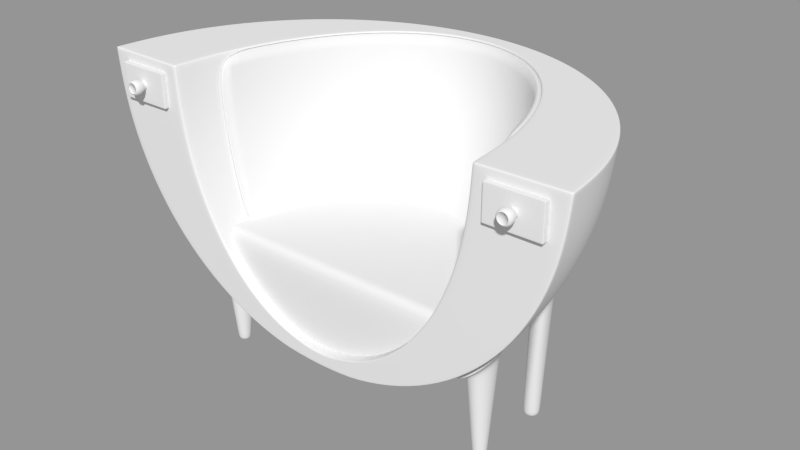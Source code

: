 # Source: quart.blend  (saved by Blender 2.79.0; exported with 4.5.12 LTS)
import bpy
from mathutils import Matrix  # noqa: F401  (used for matrix-valued properties, if any)

bpy.ops.wm.read_factory_settings(use_empty=True)
scene = bpy.context.scene
scene.name = 'Scene'

# ---- collections
col_collection_1 = bpy.data.collections.new('Collection 1'); scene.collection.children.link(col_collection_1)

# ---- meshes
me_cylinder = bpy.data.meshes.new('Cylinder')
me_cylinder.from_pydata([(2.515, 0.6529, -5.081), (2.495, 0.6548, -5.081), (2.476, 0.6606, -5.081), (2.458, 0.6699, -5.081), (2.443, 0.6825, -5.081), (2.43, 0.6979, -5.081), (2.421, 0.7154, -5.081), (2.415, 0.7343, -5.081), (2.413, 0.7541, -5.081), (2.415, 0.7738, -5.081), (2.421, 0.7928, -5.081), (2.43, 0.8103, -5.081), (2.443, 0.8257, -5.081), (2.458, 0.8382, -5.081), (2.476, 0.8476, -5.081), (2.495, 0.8534, -5.081), (2.515, 0.8553, -5.081), (2.534, 0.8534, -5.081), (2.553, 0.8476, -5.081), (2.571, 0.8382, -5.081), (2.586, 0.8257, -5.081), (2.599, 0.8103, -5.081), (2.608, 0.7928, -5.081), (2.614, 0.7738, -5.081), (2.616, 0.7541, -5.081), (2.614, 0.7343, -5.081), (2.608, 0.7154, -5.081), (2.599, 0.6979, -5.081), (2.586, 0.6825, -5.081), (2.571, 0.6699, -5.081), (2.553, 0.6606, -5.081), (2.534, 0.6548, -5.081), (2.49, 0.4429, -3.287), (2.319, 0.5635, -3.396), (2.265, 0.6707, -3.411), (2.251, 0.7296, -3.407), (2.264, 0.8999, -3.352), (2.286, 0.9474, -3.321), (2.316, 0.987, -3.287), (2.352, 1.017, -3.249), (2.394, 1.037, -3.209), (2.486, 1.042, -3.132), (2.621, 0.9655, -3.041), (2.658, 0.9212, -3.023), (2.711, 0.8139, -3.007), (2.731, 0.6958, -3.023), (2.726, 0.6382, -3.041), (2.713, 0.5847, -3.066), (2.691, 0.5372, -3.097), (2.625, 0.4675, -3.17), (2.515, 0.7541, -5.081), (2.488, 0.7423, -3.209), (2.493, 0.6457, -5.008), (2.515, 0.6435, -5.008), (2.472, 0.652, -5.008), (2.453, 0.6622, -5.008), (2.436, 0.6759, -5.008), (2.423, 0.6927, -5.008), (2.412, 0.7118, -5.008), (2.406, 0.7325, -5.008), (2.404, 0.7541, -5.008), (2.406, 0.7756, -5.008), (2.412, 0.7964, -5.008), (2.423, 0.8155, -5.008), (2.436, 0.8322, -5.008), (2.453, 0.846, -5.008), (2.472, 0.8562, -5.008), (2.493, 0.8625, -5.008), (2.515, 0.8646, -5.008), (2.536, 0.8625, -5.008), (2.557, 0.8562, -5.008), (2.576, 0.846, -5.008), (2.593, 0.8322, -5.008), (2.606, 0.8155, -5.008), (2.617, 0.7964, -5.008), (2.623, 0.7756, -5.008), (2.625, 0.7541, -5.008), (2.623, 0.7325, -5.008), (2.617, 0.7118, -5.008), (2.606, 0.6927, -5.008), (2.593, 0.6759, -5.008), (2.576, 0.6622, -5.008), (2.557, 0.652, -5.008), (2.536, 0.6457, -5.008), (2.538, 0.4395, -3.249), (2.583, 0.4478, -3.209), (2.443, 0.4577, -3.321), (2.398, 0.4835, -3.352), (2.356, 0.5192, -3.377), (2.288, 0.6147, -3.407), (2.246, 0.7889, -3.396), (2.25, 0.8464, -3.377), (2.439, 1.045, -3.17), (2.534, 1.027, -3.097), (2.579, 1.001, -3.066), (2.689, 0.87, -3.011), (2.725, 0.7551, -3.011), (2.661, 0.4977, -3.132), (2.537, 0.4417, -3.269), (2.582, 0.45, -3.23), (2.443, 0.4598, -3.341), (2.398, 0.4854, -3.371), (2.356, 0.5209, -3.396), (2.289, 0.6157, -3.426), (2.248, 0.7886, -3.414), (2.252, 0.8457, -3.396), (2.44, 1.043, -3.191), (2.534, 1.025, -3.119), (2.579, 0.9992, -3.088), (2.687, 0.869, -3.034), (2.724, 0.7549, -3.034), (2.66, 0.4994, -3.153), (2.624, 0.4694, -3.191), (2.689, 0.5387, -3.119), (2.711, 0.5858, -3.088), (2.725, 0.6389, -3.063), (2.729, 0.696, -3.045), (2.71, 0.8133, -3.03), (2.657, 0.9198, -3.045), (2.621, 0.9638, -3.063), (2.487, 1.04, -3.153), (2.395, 1.035, -3.23), (2.353, 1.015, -3.269), (2.317, 0.9853, -3.306), (2.287, 0.946, -3.341), (2.265, 0.8989, -3.371), (2.253, 0.7298, -3.426), (2.267, 0.6714, -3.429), (2.319, 0.5649, -3.414), (2.49, 0.4451, -3.306), (2.536, 0.4456, -3.303), (2.581, 0.4536, -3.265), (2.443, 0.4635, -3.373), (2.398, 0.4888, -3.403), (2.357, 0.5238, -3.427), (2.291, 0.6174, -3.457), (2.25, 0.7882, -3.446), (2.255, 0.8446, -3.427), (2.441, 1.039, -3.227), (2.534, 1.021, -3.156), (2.578, 0.9959, -3.126), (2.686, 0.8672, -3.073), (2.722, 0.7546, -3.073), (2.657, 0.5024, -3.19), (2.622, 0.4728, -3.227), (2.687, 0.5411, -3.156), (2.709, 0.5876, -3.126), (2.722, 0.6401, -3.102), (2.726, 0.6964, -3.084), (2.708, 0.8122, -3.069), (2.656, 0.9174, -3.084), (2.62, 0.9608, -3.102), (2.487, 1.036, -3.19), (2.396, 1.031, -3.265), (2.355, 1.012, -3.303), (2.319, 0.9823, -3.34), (2.29, 0.9435, -3.373), (2.268, 0.897, -3.403), (2.255, 0.7301, -3.457), (2.269, 0.6724, -3.46), (2.321, 0.5673, -3.446), (2.49, 0.4489, -3.34), (2.511, 0.4743, -3.511), (2.554, 0.4748, -3.477), (2.428, 0.5052, -3.574), (2.39, 0.5354, -3.6), (2.358, 0.574, -3.622), (2.311, 0.6702, -3.648), (2.301, 0.8333, -3.638), (2.314, 0.8844, -3.622), (2.518, 1.034, -3.443), (2.601, 1.003, -3.38), (2.639, 0.9727, -3.354), (2.718, 0.8379, -3.306), (2.733, 0.729, -3.306), (2.633, 0.5075, -3.41), (2.595, 0.486, -3.443), (2.667, 0.5385, -3.38), (2.695, 0.5778, -3.354), (2.715, 0.6238, -3.332), (2.728, 0.6749, -3.316), (2.73, 0.784, -3.302), (2.698, 0.8886, -3.316), (2.671, 0.9341, -3.332), (2.56, 1.024, -3.41), (2.475, 1.033, -3.477), (2.434, 1.022, -3.511), (2.396, 1.001, -3.544), (2.362, 0.9697, -3.574), (2.335, 0.9304, -3.6), (2.296, 0.7792, -3.648), (2.299, 0.7241, -3.652), (2.331, 0.6196, -3.638), (2.469, 0.4846, -3.544), (2.562, 0.2711, -3.417), (2.633, 0.2838, -3.358), (2.414, 0.2998, -3.527), (2.343, 0.3401, -3.573), (2.277, 0.3959, -3.611), (2.173, 0.5447, -3.656), (2.109, 0.8159, -3.639), (2.116, 0.9054, -3.611), (2.415, 1.214, -3.298), (2.563, 1.185, -3.189), (2.634, 1.145, -3.142), (2.804, 0.94, -3.059), (2.861, 0.761, -3.059), (2.756, 0.3609, -3.241), (2.699, 0.3141, -3.298), (2.804, 0.4223, -3.189), (2.839, 0.4961, -3.142), (2.861, 0.5793, -3.105), (2.868, 0.6687, -3.076), (2.839, 0.8526, -3.053), (2.757, 1.02, -3.076), (2.7, 1.089, -3.105), (2.489, 1.208, -3.241), (2.343, 1.201, -3.358), (2.278, 1.171, -3.417), (2.22, 1.124, -3.474), (2.173, 1.062, -3.527), (2.138, 0.9886, -3.573), (2.116, 0.7236, -3.656), (2.138, 0.632, -3.662), (2.22, 0.465, -3.639), (2.488, 0.2765, -3.474), (2.75, 1.638, -2.893), (2.416, 1.795, -3.121), (2.255, 1.956, -3.142), (2.187, 2.048, -3.126), (2.064, 2.326, -2.984), (2.056, 2.408, -2.911), (2.064, 2.478, -2.829), (2.089, 2.535, -2.742), (2.13, 2.576, -2.652), (2.253, 2.605, -2.481), (2.5, 2.512, -2.29), (2.587, 2.448, -2.254), (2.748, 2.287, -2.232), (2.871, 2.1, -2.28), (2.912, 2.006, -2.328), (2.938, 1.917, -2.39), (2.947, 1.835, -2.463), (2.913, 1.708, -2.633), (2.939, 1.765, -2.545), (2.815, 2.195, -2.248), (2.671, 2.372, -2.234), (2.413, 2.56, -2.341), (2.329, 2.592, -2.405), (2.185, 2.6, -2.564), (2.09, 2.237, -3.046), (2.131, 2.143, -3.094), (2.332, 1.871, -3.14), (2.503, 1.731, -3.085), (2.589, 1.683, -3.033), (2.673, 1.651, -2.969), (2.872, 1.667, -2.722), (2.817, 1.643, -2.81), (2.65, 1.882, -2.921), (2.463, 2.008, -3.039), (2.384, 2.116, -3.043), (2.353, 2.174, -3.029), (2.312, 2.343, -2.937), (2.316, 2.389, -2.892), (2.33, 2.427, -2.843), (2.352, 2.456, -2.792), (2.383, 2.474, -2.741), (2.462, 2.476, -2.645), (2.603, 2.395, -2.544), (2.648, 2.35, -2.527), (2.728, 2.242, -2.523), (2.781, 2.124, -2.559), (2.795, 2.067, -2.591), (2.8, 2.015, -2.629), (2.796, 1.968, -2.674), (2.76, 1.902, -2.774), (2.782, 1.93, -2.723), (2.758, 2.183, -2.536), (2.691, 2.298, -2.52), (2.555, 2.432, -2.569), (2.507, 2.459, -2.604), (2.419, 2.481, -2.691), (2.317, 2.29, -2.975), (2.331, 2.233, -3.007), (2.421, 2.059, -3.046), (2.509, 1.962, -3.022), (2.557, 1.925, -2.997), (2.605, 1.898, -2.962), (2.729, 1.884, -2.825), (2.692, 1.877, -2.875), (2.635, 1.791, -2.732), (2.426, 1.89, -2.877), (2.324, 1.992, -2.891), (2.281, 2.05, -2.881), (2.203, 2.224, -2.791), (2.197, 2.275, -2.745), (2.201, 2.319, -2.693), (2.216, 2.355, -2.637), (2.242, 2.381, -2.58), (2.318, 2.398, -2.471), (2.473, 2.339, -2.349), (2.527, 2.299, -2.326), (2.629, 2.198, -2.312), (2.707, 2.08, -2.342), (2.733, 2.021, -2.373), (2.75, 1.965, -2.412), (2.756, 1.914, -2.459), (2.736, 1.834, -2.566), (2.752, 1.87, -2.511), (2.671, 2.14, -2.322), (2.58, 2.251, -2.313), (2.418, 2.37, -2.382), (2.366, 2.39, -2.423), (2.276, 2.395, -2.524), (2.219, 2.168, -2.83), (2.246, 2.109, -2.861), (2.373, 1.938, -2.89), (2.48, 1.85, -2.854), (2.535, 1.82, -2.822), (2.587, 1.8, -2.78), (2.711, 1.809, -2.623), (2.677, 1.794, -2.679), (2.628, 1.777, -2.702), (2.417, 1.878, -2.85), (2.314, 1.981, -2.864), (2.27, 2.039, -2.854), (2.19, 2.216, -2.762), (2.184, 2.268, -2.715), (2.188, 2.312, -2.662), (2.204, 2.348, -2.606), (2.229, 2.374, -2.548), (2.306, 2.392, -2.437), (2.462, 2.332, -2.313), (2.517, 2.291, -2.289), (2.62, 2.188, -2.275), (2.7, 2.07, -2.306), (2.727, 2.01, -2.337), (2.744, 1.953, -2.377), (2.75, 1.901, -2.424), (2.73, 1.821, -2.533), (2.746, 1.857, -2.477), (2.664, 2.13, -2.285), (2.571, 2.243, -2.276), (2.407, 2.363, -2.346), (2.354, 2.383, -2.388), (2.263, 2.389, -2.491), (2.207, 2.159, -2.802), (2.234, 2.099, -2.833), (2.363, 1.926, -2.862), (2.472, 1.837, -2.826), (2.527, 1.806, -2.793), (2.58, 1.786, -2.751), (2.705, 1.795, -2.591), (2.671, 1.78, -2.648), (2.742, 1.849, -2.457), (2.659, 2.124, -2.263), (2.565, 2.238, -2.255), (2.4, 2.359, -2.325), (2.347, 2.379, -2.367), (2.256, 2.385, -2.471), (2.2, 2.154, -2.786), (2.228, 2.094, -2.817), (2.358, 1.919, -2.846), (2.467, 1.83, -2.81), (2.523, 1.799, -2.776), (2.576, 1.778, -2.734), (2.702, 1.787, -2.572), (2.667, 1.772, -2.63), (2.544, 1.99, -5.008), (2.57, 1.998, -5.008), (2.593, 2.011, -5.008), (2.613, 2.027, -5.008), (2.63, 2.048, -5.008), (2.643, 2.071, -5.008), (2.65, 2.097, -5.008), (2.653, 2.123, -5.008), (2.65, 2.149, -5.008), (2.643, 2.175, -5.008), (2.63, 2.198, -5.008), (2.613, 2.219, -5.008), (2.593, 2.235, -5.008), (2.57, 2.248, -5.008), (2.544, 2.256, -5.008), (2.518, 2.258, -5.008), (2.492, 2.256, -5.008), (2.466, 2.248, -5.008), (2.443, 2.235, -5.008), (2.422, 2.219, -5.008), (2.405, 2.198, -5.008), (2.393, 2.175, -5.008), (2.385, 2.149, -5.008), (2.383, 2.123, -5.008), (2.385, 2.097, -5.008), (2.393, 2.071, -5.008), (2.405, 2.048, -5.008), (2.422, 2.027, -5.008), (2.443, 2.011, -5.008), (2.466, 1.998, -5.008), (2.518, 1.988, -5.008), (2.492, 1.99, -5.008), (2.462, 2.079, -2.551), (2.518, 2.123, -5.081), (2.727, 1.813, -2.514), (2.746, 1.894, -2.404), (2.74, 1.946, -2.356), (2.723, 2.003, -2.316), (2.695, 2.063, -2.284), (2.615, 2.183, -2.253), (2.512, 2.287, -2.268), (2.456, 2.327, -2.291), (2.299, 2.388, -2.417), (2.221, 2.37, -2.529), (2.196, 2.344, -2.587), (2.181, 2.308, -2.644), (2.177, 2.263, -2.698), (2.183, 2.211, -2.745), (2.264, 2.033, -2.838), (2.308, 1.974, -2.848), (2.411, 1.871, -2.834), (2.625, 1.769, -2.685), (2.542, 2.002, -5.081), (2.565, 2.009, -5.081), (2.587, 2.02, -5.081), (2.605, 2.035, -5.081), (2.621, 2.054, -5.081), (2.632, 2.076, -5.081), (2.639, 2.099, -5.081), (2.642, 2.123, -5.081), (2.639, 2.147, -5.081), (2.632, 2.17, -5.081), (2.621, 2.192, -5.081), (2.605, 2.21, -5.081), (2.587, 2.226, -5.081), (2.565, 2.237, -5.081), (2.542, 2.244, -5.081), (2.518, 2.247, -5.081), (2.494, 2.244, -5.081), (2.471, 2.237, -5.081), (2.449, 2.226, -5.081), (2.43, 2.21, -5.081), (2.415, 2.192, -5.081), (2.404, 2.17, -5.081), (2.396, 2.147, -5.081), (2.394, 2.123, -5.081), (2.396, 2.099, -5.081), (2.404, 2.076, -5.081), (2.415, 2.054, -5.081), (2.43, 2.035, -5.081), (2.449, 2.02, -5.081), (2.471, 2.009, -5.081), (2.494, 2.002, -5.081), (2.518, 1.999, -5.081), (2.649, 1.883, -2.933), (2.463, 2.008, -3.05), (2.384, 2.116, -3.054), (2.354, 2.174, -3.041), (2.312, 2.342, -2.948), (2.317, 2.388, -2.904), (2.331, 2.426, -2.855), (2.353, 2.455, -2.805), (2.383, 2.473, -2.753), (2.462, 2.474, -2.658), (2.603, 2.394, -2.557), (2.648, 2.349, -2.541), (2.728, 2.241, -2.537), (2.78, 2.124, -2.573), (2.794, 2.067, -2.604), (2.799, 2.015, -2.643), (2.795, 1.969, -2.687), (2.758, 1.902, -2.786), (2.781, 1.931, -2.735), (2.758, 2.183, -2.55), (2.691, 2.297, -2.534), (2.555, 2.431, -2.583), (2.508, 2.458, -2.617), (2.42, 2.479, -2.704), (2.317, 2.29, -2.987), (2.331, 2.233, -3.018), (2.421, 2.06, -3.057), (2.509, 1.963, -3.034), (2.556, 1.926, -3.008), (2.604, 1.899, -2.974), (2.728, 1.884, -2.838), (2.691, 1.878, -2.887), (2.741, 1.659, -2.896), (2.42, 1.813, -3.114), (2.266, 1.97, -3.133), (2.201, 2.059, -3.118), (2.085, 2.328, -2.98), (2.078, 2.406, -2.909), (2.086, 2.474, -2.83), (2.111, 2.529, -2.746), (2.151, 2.568, -2.66), (2.27, 2.594, -2.495), (2.509, 2.502, -2.311), (2.592, 2.44, -2.277), (2.746, 2.283, -2.257), (2.863, 2.102, -2.304), (2.902, 2.012, -2.351), (2.926, 1.925, -2.41), (2.934, 1.846, -2.481), (2.9, 1.724, -2.645), (2.925, 1.779, -2.56), (2.811, 2.194, -2.272), (2.672, 2.366, -2.259), (2.425, 2.549, -2.36), (2.345, 2.58, -2.422), (2.205, 2.59, -2.575), (2.109, 2.241, -3.04), (2.148, 2.15, -3.087), (2.339, 1.887, -3.132), (2.503, 1.751, -3.079), (2.587, 1.703, -3.03), (2.667, 1.672, -2.968), (2.86, 1.685, -2.731), (2.807, 1.663, -2.816), (2.51, 0.4843, -3.598), (2.552, 0.4846, -3.566), (2.429, 0.5144, -3.657), (2.393, 0.5436, -3.682), (2.361, 0.5809, -3.703), (2.317, 0.6739, -3.727), (2.307, 0.8312, -3.718), (2.32, 0.8803, -3.703), (2.519, 1.024, -3.534), (2.6, 0.9938, -3.475), (2.636, 0.9646, -3.45), (2.712, 0.8343, -3.405), (2.727, 0.7292, -3.405), (2.629, 0.5159, -3.503), (2.592, 0.4953, -3.534), (2.662, 0.5457, -3.475), (2.689, 0.5835, -3.45), (2.709, 0.6278, -3.429), (2.722, 0.677, -3.414), (2.724, 0.7823, -3.402), (2.693, 0.8832, -3.414), (2.668, 0.9272, -3.429), (2.56, 1.014, -3.503), (2.477, 1.024, -3.566), (2.437, 1.013, -3.598), (2.4, 0.9922, -3.629), (2.367, 0.9625, -3.657), (2.34, 0.9247, -3.682), (2.302, 0.779, -3.727), (2.306, 0.7259, -3.73), (2.336, 0.6249, -3.718), (2.469, 0.4944, -3.629), (2.547, 0.3306, -3.445), (2.61, 0.3398, -3.393), (2.418, 0.36, -3.541), (2.357, 0.3973, -3.581), (2.301, 0.4481, -3.614), (2.213, 0.5815, -3.654), (2.165, 0.821, -3.639), (2.174, 0.8992, -3.614), (2.445, 1.161, -3.341), (2.574, 1.132, -3.245), (2.635, 1.094, -3.204), (2.779, 0.9101, -3.131), (2.823, 0.7516, -3.131), (2.72, 0.4039, -3.291), (2.669, 0.3645, -3.341), (2.764, 0.4564, -3.245), (2.797, 0.52, -3.204), (2.818, 0.5923, -3.171), (2.827, 0.6705, -3.147), (2.807, 0.8325, -3.126), (2.74, 0.9813, -3.147), (2.691, 1.043, -3.171), (2.51, 1.154, -3.291), (2.382, 1.152, -3.393), (2.324, 1.127, -3.445), (2.272, 1.088, -3.495), (2.228, 1.035, -3.541), (2.196, 0.9715, -3.581), (2.169, 0.7399, -3.654), (2.185, 0.659, -3.659), (2.252, 0.5103, -3.639), (2.482, 0.3375, -3.495)], [], [(50, 0, 1), (51, 84, 85), (50, 1, 2), (51, 32, 84), (50, 2, 3), (51, 86, 32), (50, 3, 4), (51, 87, 86), (50, 4, 5), (51, 88, 87), (50, 5, 6), (51, 33, 88), (50, 6, 7), (51, 89, 33), (50, 7, 8), (51, 34, 89), (50, 8, 9), (51, 35, 34), (50, 9, 10), (51, 90, 35), (50, 10, 11), (51, 91, 90), (50, 11, 12), (51, 36, 91), (50, 12, 13), (51, 37, 36), (50, 13, 14), (51, 38, 37), (50, 14, 15), (51, 39, 38), (50, 15, 16), (51, 40, 39), (50, 16, 17), (51, 92, 40), (50, 17, 18), (51, 41, 92), (50, 18, 19), (51, 93, 41), (50, 19, 20), (51, 94, 93), (50, 20, 21), (51, 42, 94), (50, 21, 22), (51, 43, 42), (50, 22, 23), (51, 95, 43), (50, 23, 24), (51, 44, 95), (50, 24, 25), (51, 96, 44), (50, 25, 26), (51, 45, 96), (50, 26, 27), (51, 46, 45), (50, 27, 28), (51, 47, 46), (50, 28, 29), (51, 48, 47), (50, 29, 30), (51, 97, 48), (50, 30, 31), (51, 49, 97), (31, 0, 50), (51, 85, 49), (0, 53, 52, 1), (1, 52, 54, 2), (2, 54, 55, 3), (3, 55, 56, 4), (4, 56, 57, 5), (5, 57, 58, 6), (6, 58, 59, 7), (7, 59, 60, 8), (8, 60, 61, 9), (9, 61, 62, 10), (10, 62, 63, 11), (11, 63, 64, 12), (12, 64, 65, 13), (13, 65, 66, 14), (14, 66, 67, 15), (15, 67, 68, 16), (16, 68, 69, 17), (17, 69, 70, 18), (18, 70, 71, 19), (19, 71, 72, 20), (20, 72, 73, 21), (21, 73, 74, 22), (22, 74, 75, 23), (23, 75, 76, 24), (24, 76, 77, 25), (25, 77, 78, 26), (26, 78, 79, 27), (27, 79, 80, 28), (28, 80, 81, 29), (29, 81, 82, 30), (30, 82, 83, 31), (53, 0, 31, 83), (99, 85, 84, 98), (98, 84, 32, 129), (129, 32, 86, 100), (100, 86, 87, 101), (101, 87, 88, 102), (102, 88, 33, 128), (128, 33, 89, 103), (103, 89, 34, 127), (127, 34, 35, 126), (126, 35, 90, 104), (104, 90, 91, 105), (105, 91, 36, 125), (125, 36, 37, 124), (124, 37, 38, 123), (123, 38, 39, 122), (122, 39, 40, 121), (121, 40, 92, 106), (106, 92, 41, 120), (120, 41, 93, 107), (107, 93, 94, 108), (108, 94, 42, 119), (119, 42, 43, 118), (118, 43, 95, 109), (109, 95, 44, 117), (117, 44, 96, 110), (110, 96, 45, 116), (116, 45, 46, 115), (115, 46, 47, 114), (114, 47, 48, 113), (113, 48, 97, 111), (111, 97, 49, 112), (85, 99, 112, 49), (131, 99, 98, 130), (130, 98, 129, 161), (161, 129, 100, 132), (132, 100, 101, 133), (133, 101, 102, 134), (134, 102, 128, 160), (160, 128, 103, 135), (135, 103, 127, 159), (159, 127, 126, 158), (158, 126, 104, 136), (136, 104, 105, 137), (137, 105, 125, 157), (157, 125, 124, 156), (156, 124, 123, 155), (155, 123, 122, 154), (154, 122, 121, 153), (153, 121, 106, 138), (138, 106, 120, 152), (152, 120, 107, 139), (139, 107, 108, 140), (140, 108, 119, 151), (151, 119, 118, 150), (150, 118, 109, 141), (141, 109, 117, 149), (149, 117, 110, 142), (142, 110, 116, 148), (148, 116, 115, 147), (147, 115, 114, 146), (146, 114, 113, 145), (145, 113, 111, 143), (143, 111, 112, 144), (99, 131, 144, 112), (195, 131, 130, 194), (194, 130, 161, 225), (225, 161, 132, 196), (196, 132, 133, 197), (197, 133, 134, 198), (198, 134, 160, 224), (224, 160, 135, 199), (199, 135, 159, 223), (223, 159, 158, 222), (222, 158, 136, 200), (200, 136, 137, 201), (201, 137, 157, 221), (221, 157, 156, 220), (220, 156, 155, 219), (219, 155, 154, 218), (218, 154, 153, 217), (217, 153, 138, 202), (202, 138, 152, 216), (216, 152, 139, 203), (203, 139, 140, 204), (204, 140, 151, 215), (215, 151, 150, 214), (214, 150, 141, 205), (205, 141, 149, 213), (213, 149, 142, 206), (206, 142, 148, 212), (212, 148, 147, 211), (211, 147, 146, 210), (210, 146, 145, 209), (209, 145, 143, 207), (207, 143, 144, 208), (131, 195, 208, 144), (320, 256, 243, 307), (244, 308, 307, 243), (242, 306, 308, 244), (241, 305, 306, 242), (240, 304, 305, 241), (239, 303, 304, 240), (245, 309, 303, 239), (238, 302, 309, 245), (246, 310, 302, 238), (237, 301, 310, 246), (236, 300, 301, 237), (247, 311, 300, 236), (248, 312, 311, 247), (235, 299, 312, 248), (249, 313, 299, 235), (234, 298, 313, 249), (233, 297, 298, 234), (232, 296, 297, 233), (231, 295, 296, 232), (230, 294, 295, 231), (250, 314, 294, 230), (251, 315, 314, 250), (229, 293, 315, 251), (228, 292, 293, 229), (252, 316, 292, 228), (227, 291, 316, 252), (253, 317, 291, 227), (254, 318, 317, 253), (255, 319, 318, 254), (226, 290, 319, 255), (257, 321, 290, 226), (256, 320, 321, 257), (352, 320, 307, 339), (308, 340, 339, 307), (306, 338, 340, 308), (305, 337, 338, 306), (304, 336, 337, 305), (303, 335, 336, 304), (309, 341, 335, 303), (302, 334, 341, 309), (310, 342, 334, 302), (301, 333, 342, 310), (300, 332, 333, 301), (311, 343, 332, 300), (312, 344, 343, 311), (299, 331, 344, 312), (313, 345, 331, 299), (298, 330, 345, 313), (297, 329, 330, 298), (296, 328, 329, 297), (295, 327, 328, 296), (294, 326, 327, 295), (314, 346, 326, 294), (315, 347, 346, 314), (293, 325, 347, 315), (292, 324, 325, 293), (316, 348, 324, 292), (291, 323, 348, 316), (317, 349, 323, 291), (318, 350, 349, 317), (319, 351, 350, 318), (290, 322, 351, 319), (321, 353, 322, 290), (320, 352, 353, 321), (366, 352, 339, 402), (340, 354, 402, 339), (338, 403, 354, 340), (337, 404, 403, 338), (336, 405, 404, 337), (335, 406, 405, 336), (341, 355, 406, 335), (334, 407, 355, 341), (342, 356, 407, 334), (333, 408, 356, 342), (332, 409, 408, 333), (343, 357, 409, 332), (344, 358, 357, 343), (331, 410, 358, 344), (345, 359, 410, 331), (330, 411, 359, 345), (329, 412, 411, 330), (328, 413, 412, 329), (327, 414, 413, 328), (326, 415, 414, 327), (346, 360, 415, 326), (347, 361, 360, 346), (325, 416, 361, 347), (324, 417, 416, 325), (348, 362, 417, 324), (323, 418, 362, 348), (349, 363, 418, 323), (350, 364, 363, 349), (351, 365, 364, 350), (322, 419, 365, 351), (353, 367, 419, 322), (352, 366, 367, 353), (398, 451, 420, 368), (421, 369, 368, 420), (422, 370, 369, 421), (423, 371, 370, 422), (424, 372, 371, 423), (425, 373, 372, 424), (426, 374, 373, 425), (427, 375, 374, 426), (428, 376, 375, 427), (429, 377, 376, 428), (430, 378, 377, 429), (431, 379, 378, 430), (432, 380, 379, 431), (433, 381, 380, 432), (434, 382, 381, 433), (435, 383, 382, 434), (436, 384, 383, 435), (437, 385, 384, 436), (438, 386, 385, 437), (439, 387, 386, 438), (440, 388, 387, 439), (441, 389, 388, 440), (442, 390, 389, 441), (443, 391, 390, 442), (444, 392, 391, 443), (445, 393, 392, 444), (446, 394, 393, 445), (447, 395, 394, 446), (448, 396, 395, 447), (449, 397, 396, 448), (450, 399, 397, 449), (451, 398, 399, 450), (400, 366, 402), (420, 451, 401), (400, 402, 354), (401, 421, 420), (400, 354, 403), (401, 422, 421), (400, 403, 404), (401, 423, 422), (400, 404, 405), (401, 424, 423), (400, 405, 406), (401, 425, 424), (400, 406, 355), (401, 426, 425), (400, 355, 407), (401, 427, 426), (400, 407, 356), (401, 428, 427), (400, 356, 408), (401, 429, 428), (400, 408, 409), (401, 430, 429), (400, 409, 357), (401, 431, 430), (400, 357, 358), (401, 432, 431), (400, 358, 410), (401, 433, 432), (400, 410, 359), (401, 434, 433), (400, 359, 411), (401, 435, 434), (400, 411, 412), (401, 436, 435), (400, 412, 413), (401, 437, 436), (400, 413, 414), (401, 438, 437), (400, 414, 415), (401, 439, 438), (400, 415, 360), (401, 440, 439), (400, 360, 361), (401, 441, 440), (400, 361, 416), (401, 442, 441), (400, 416, 417), (401, 443, 442), (400, 417, 362), (401, 444, 443), (400, 362, 418), (401, 445, 444), (400, 418, 363), (401, 446, 445), (400, 363, 364), (401, 447, 446), (400, 364, 365), (401, 448, 447), (400, 365, 419), (401, 449, 448), (400, 419, 367), (401, 450, 449), (400, 367, 366), (401, 451, 450), (288, 482, 469, 275), (482, 398, 368, 469), (369, 470, 469, 368), (470, 276, 275, 469), (370, 468, 470, 369), (468, 274, 276, 470), (371, 467, 468, 370), (467, 273, 274, 468), (372, 466, 467, 371), (466, 272, 273, 467), (373, 465, 466, 372), (465, 271, 272, 466), (374, 471, 465, 373), (471, 277, 271, 465), (375, 464, 471, 374), (464, 270, 277, 471), (376, 472, 464, 375), (472, 278, 270, 464), (377, 463, 472, 376), (463, 269, 278, 472), (378, 462, 463, 377), (462, 268, 269, 463), (379, 473, 462, 378), (473, 279, 268, 462), (380, 474, 473, 379), (474, 280, 279, 473), (381, 461, 474, 380), (461, 267, 280, 474), (382, 475, 461, 381), (475, 281, 267, 461), (383, 460, 475, 382), (460, 266, 281, 475), (384, 459, 460, 383), (459, 265, 266, 460), (385, 458, 459, 384), (458, 264, 265, 459), (386, 457, 458, 385), (457, 263, 264, 458), (387, 456, 457, 386), (456, 262, 263, 457), (388, 476, 456, 387), (476, 282, 262, 456), (389, 477, 476, 388), (477, 283, 282, 476), (390, 455, 477, 389), (455, 261, 283, 477), (391, 454, 455, 390), (454, 260, 261, 455), (392, 478, 454, 391), (478, 284, 260, 454), (393, 453, 478, 392), (453, 259, 284, 478), (394, 479, 453, 393), (479, 285, 259, 453), (395, 480, 479, 394), (480, 286, 285, 479), (396, 481, 480, 395), (481, 287, 286, 480), (397, 452, 481, 396), (452, 258, 287, 481), (399, 483, 452, 397), (483, 289, 258, 452), (398, 482, 483, 399), (482, 288, 289, 483), (256, 514, 501, 243), (514, 288, 275, 501), (276, 502, 501, 275), (502, 244, 243, 501), (274, 500, 502, 276), (500, 242, 244, 502), (273, 499, 500, 274), (499, 241, 242, 500), (272, 498, 499, 273), (498, 240, 241, 499), (271, 497, 498, 272), (497, 239, 240, 498), (277, 503, 497, 271), (503, 245, 239, 497), (270, 496, 503, 277), (496, 238, 245, 503), (278, 504, 496, 270), (504, 246, 238, 496), (269, 495, 504, 278), (495, 237, 246, 504), (268, 494, 495, 269), (494, 236, 237, 495), (279, 505, 494, 268), (505, 247, 236, 494), (280, 506, 505, 279), (506, 248, 247, 505), (267, 493, 506, 280), (493, 235, 248, 506), (281, 507, 493, 267), (507, 249, 235, 493), (266, 492, 507, 281), (492, 234, 249, 507), (265, 491, 492, 266), (491, 233, 234, 492), (264, 490, 491, 265), (490, 232, 233, 491), (263, 489, 490, 264), (489, 231, 232, 490), (262, 488, 489, 263), (488, 230, 231, 489), (282, 508, 488, 262), (508, 250, 230, 488), (283, 509, 508, 282), (509, 251, 250, 508), (261, 487, 509, 283), (487, 229, 251, 509), (260, 486, 487, 261), (486, 228, 229, 487), (284, 510, 486, 260), (510, 252, 228, 486), (259, 485, 510, 284), (485, 227, 252, 510), (285, 511, 485, 259), (511, 253, 227, 485), (286, 512, 511, 285), (512, 254, 253, 511), (287, 513, 512, 286), (513, 255, 254, 512), (258, 484, 513, 287), (484, 226, 255, 513), (289, 515, 484, 258), (515, 257, 226, 484), (288, 514, 515, 289), (514, 256, 257, 515), (53, 517, 516, 52), (517, 163, 162, 516), (52, 516, 547, 54), (516, 162, 193, 547), (54, 547, 518, 55), (547, 193, 164, 518), (55, 518, 519, 56), (518, 164, 165, 519), (56, 519, 520, 57), (519, 165, 166, 520), (57, 520, 546, 58), (520, 166, 192, 546), (58, 546, 521, 59), (546, 192, 167, 521), (59, 521, 545, 60), (521, 167, 191, 545), (60, 545, 544, 61), (545, 191, 190, 544), (61, 544, 522, 62), (544, 190, 168, 522), (62, 522, 523, 63), (522, 168, 169, 523), (63, 523, 543, 64), (523, 169, 189, 543), (64, 543, 542, 65), (543, 189, 188, 542), (65, 542, 541, 66), (542, 188, 187, 541), (66, 541, 540, 67), (541, 187, 186, 540), (67, 540, 539, 68), (540, 186, 185, 539), (68, 539, 524, 69), (539, 185, 170, 524), (69, 524, 538, 70), (524, 170, 184, 538), (70, 538, 525, 71), (538, 184, 171, 525), (71, 525, 526, 72), (525, 171, 172, 526), (72, 526, 537, 73), (526, 172, 183, 537), (73, 537, 536, 74), (537, 183, 182, 536), (74, 536, 527, 75), (536, 182, 173, 527), (75, 527, 535, 76), (527, 173, 181, 535), (76, 535, 528, 77), (535, 181, 174, 528), (77, 528, 534, 78), (528, 174, 180, 534), (78, 534, 533, 79), (534, 180, 179, 533), (79, 533, 532, 80), (533, 179, 178, 532), (80, 532, 531, 81), (532, 178, 177, 531), (81, 531, 529, 82), (531, 177, 175, 529), (82, 529, 530, 83), (529, 175, 176, 530), (163, 517, 530, 176), (517, 53, 83, 530), (163, 549, 548, 162), (549, 195, 194, 548), (162, 548, 579, 193), (548, 194, 225, 579), (193, 579, 550, 164), (579, 225, 196, 550), (164, 550, 551, 165), (550, 196, 197, 551), (165, 551, 552, 166), (551, 197, 198, 552), (166, 552, 578, 192), (552, 198, 224, 578), (192, 578, 553, 167), (578, 224, 199, 553), (167, 553, 577, 191), (553, 199, 223, 577), (191, 577, 576, 190), (577, 223, 222, 576), (190, 576, 554, 168), (576, 222, 200, 554), (168, 554, 555, 169), (554, 200, 201, 555), (169, 555, 575, 189), (555, 201, 221, 575), (189, 575, 574, 188), (575, 221, 220, 574), (188, 574, 573, 187), (574, 220, 219, 573), (187, 573, 572, 186), (573, 219, 218, 572), (186, 572, 571, 185), (572, 218, 217, 571), (185, 571, 556, 170), (571, 217, 202, 556), (170, 556, 570, 184), (556, 202, 216, 570), (184, 570, 557, 171), (570, 216, 203, 557), (171, 557, 558, 172), (557, 203, 204, 558), (172, 558, 569, 183), (558, 204, 215, 569), (183, 569, 568, 182), (569, 215, 214, 568), (182, 568, 559, 173), (568, 214, 205, 559), (173, 559, 567, 181), (559, 205, 213, 567), (181, 567, 560, 174), (567, 213, 206, 560), (174, 560, 566, 180), (560, 206, 212, 566), (180, 566, 565, 179), (566, 212, 211, 565), (179, 565, 564, 178), (565, 211, 210, 564), (178, 564, 563, 177), (564, 210, 209, 563), (177, 563, 561, 175), (563, 209, 207, 561), (175, 561, 562, 176), (561, 207, 208, 562), (195, 549, 562, 208), (549, 163, 176, 562)])
me_cylinder.polygons.foreach_set('use_smooth', [True] * 640)
me_cylinder.use_remesh_preserve_volume = False
me_cylinder.use_remesh_preserve_attributes = False
me_cylinder.use_mirror_vertex_groups = False
me_cylinder.update()
me_sphere_000 = bpy.data.meshes.new('Sphere.000')
me_sphere_000.from_pydata([(-2.709, 0.7678, -0.02835), (-2.551, 1.506, -0.02835), (-2.296, 2.186, -0.02835), (-1.953, 2.783, -0.02835), (-1.534, 3.272, -0.02835), (-1.057, 3.636, -0.02835), (-0.5388, 3.86, -0.02835), (-1.216e-07, 3.936, -0.02835), (0.5388, 3.86, -0.02835), (1.057, 3.636, -0.02835), (1.534, 3.272, -0.02835), (1.953, 2.783, -0.02835), (2.296, 2.186, -0.02835), (2.551, 1.506, -0.02835), (2.709, 0.7678, -0.02835), (-2.657, 0.7531, -0.7945), (-2.502, 0.7094, -1.533), (-2.252, 0.6384, -2.214), (-1.915, 0.5429, -2.811), (-1.804, 1.065, -2.811), (-2.121, 1.252, -2.214), (-2.357, 1.391, -1.533), (-2.503, 1.477, -0.7945), (-2.252, 2.145, -0.7945), (-2.122, 2.02, -1.533), (-1.909, 1.818, -2.214), (-1.624, 1.546, -2.811), (-1.381, 1.968, -2.811), (-1.624, 2.314, -2.214), (-1.804, 2.571, -1.533), (-1.915, 2.73, -0.7945), (-1.505, 3.21, -0.7945), (-1.418, 3.023, -1.533), (-1.276, 2.721, -2.214), (-1.085, 2.314, -2.811), (-0.7472, 2.571, -2.811), (-0.8787, 3.023, -2.214), (-0.9764, 3.359, -1.533), (-1.037, 3.566, -0.7945), (-0.5284, 3.786, -0.7945), (-0.4978, 3.566, -1.533), (-0.448, 3.209, -2.214), (-0.3809, 2.729, -2.811), (-1.812e-07, 2.783, -2.811), (-3.167e-08, 3.272, -2.214), (-2.751e-07, 3.636, -1.533), (-1.668e-07, 3.86, -0.7945), (0.5284, 3.786, -0.7945), (0.4978, 3.566, -1.533), (0.448, 3.209, -2.214), (0.3809, 2.729, -2.811), (0.7472, 2.571, -2.811), (0.8787, 3.023, -2.214), (0.9764, 3.359, -1.533), (1.037, 3.566, -0.7945), (1.505, 3.21, -0.7945), (1.418, 3.023, -1.533), (1.276, 2.721, -2.214), (1.085, 2.314, -2.811), (1.381, 1.968, -2.811), (1.624, 2.314, -2.214), (1.804, 2.571, -1.533), (1.915, 2.73, -0.7945), (2.252, 2.145, -0.7945), (2.122, 2.02, -1.533), (1.909, 1.818, -2.214), (1.624, 1.546, -2.811), (1.804, 1.065, -2.811), (2.121, 1.252, -2.214), (2.357, 1.391, -1.533), (2.503, 1.477, -0.7945), (2.657, 0.7531, -0.7945), (2.502, 0.7094, -1.533), (2.252, 0.6384, -2.214), (1.915, 0.5429, -2.811)], [], [(0, 15, 22, 1), (23, 2, 1, 22), (30, 3, 2, 23), (31, 4, 3, 30), (38, 5, 4, 31), (39, 6, 5, 38), (46, 7, 6, 39), (47, 8, 7, 46), (54, 9, 8, 47), (55, 10, 9, 54), (62, 11, 10, 55), (63, 12, 11, 62), (70, 13, 12, 63), (71, 14, 13, 70), (16, 21, 22, 15), (17, 20, 21, 16), (18, 19, 20, 17), (19, 26, 25, 20), (20, 25, 24, 21), (21, 24, 23, 22), (24, 29, 30, 23), (25, 28, 29, 24), (26, 27, 28, 25), (27, 34, 33, 28), (28, 33, 32, 29), (29, 32, 31, 30), (32, 37, 38, 31), (33, 36, 37, 32), (34, 35, 36, 33), (35, 42, 41, 36), (36, 41, 40, 37), (37, 40, 39, 38), (40, 45, 46, 39), (41, 44, 45, 40), (42, 43, 44, 41), (43, 50, 49, 44), (44, 49, 48, 45), (45, 48, 47, 46), (48, 53, 54, 47), (49, 52, 53, 48), (50, 51, 52, 49), (51, 58, 57, 52), (52, 57, 56, 53), (53, 56, 55, 54), (56, 61, 62, 55), (57, 60, 61, 56), (58, 59, 60, 57), (59, 66, 65, 60), (60, 65, 64, 61), (61, 64, 63, 62), (64, 69, 70, 63), (65, 68, 69, 64), (66, 67, 68, 65), (67, 74, 73, 68), (68, 73, 72, 69), (69, 72, 71, 70)])
me_sphere_000.polygons.foreach_set('use_smooth', [True] * 56)
me_sphere_000.use_remesh_preserve_volume = False
me_sphere_000.use_remesh_preserve_attributes = False
me_sphere_000.use_mirror_vertex_groups = False
me_sphere_000.update()
me_plane = bpy.data.meshes.new('Plane')
me_plane.from_pydata([(0.816, 0.7284, 0.0), (-0.8646, 0.6398, 0.0), (1.0, 0.1249, 0.0), (1.49e-07, 1.069, 0.0), (-1.0, 0.1249, 0.0), (2.98e-08, 0.1249, 0.0), (1.0, 0.5, 0.0), (1.0, 0.05992, 0.1751), (0.5, 1.0, 0.0), (-0.5, 1.0, 0.0), (-1.0, 0.05992, 0.1751), (-1.0, 0.5, 0.0), (-0.5, 0.1249, 0.0), (8.941e-08, 0.5, 0.0), (0.5, 0.1249, 0.0), (-2.98e-08, 0.05992, -0.251), (-0.5, 0.5, 0.0), (0.5, 0.5, 0.0), (-0.5, 0.05992, -0.251), (0.5, 0.05992, -0.251), (1.0, 0.25, 0.0), (1.0, 0.4006, 0.0), (1.0, 0.05992, -0.000959), (1.0, 0.05992, -0.061), (0.25, 1.069, 0.0), (0.75, 0.6506, 0.0), (-0.25, 1.069, 0.0), (-0.75, 0.6506, 0.0), (-1.0, 0.05992, -0.0009588), (-1.0, 0.05992, -0.061), (-1.0, 0.25, 0.0), (-1.0, 0.4006, 0.0), (-0.75, 0.1249, 0.0), (-0.25, 0.1249, 0.0), (5.96e-08, 0.25, 0.0), (1.192e-07, 0.75, 0.0), (0.25, 0.1249, 0.0), (0.75, 0.1249, 0.0), (-5.96e-08, 0.05992, -0.524), (0.0, 0.05992, -0.0009589), (-0.75, 0.5, 0.0), (-0.5, 0.75, 0.0), (-0.25, 0.5, 0.0), (-0.5, 0.25, 0.0), (0.25, 0.5, 0.0), (0.5, 0.75, 0.0), (0.75, 0.5, 0.0), (0.5, 0.25, 0.0), (-0.75, 0.05992, -0.251), (-0.5, 0.05992, -0.0009589), (-0.25, 0.05992, -0.251), (-0.5, 0.05992, -0.4154), (0.25, 0.05992, -0.251), (0.5, 0.05992, -0.000959), (0.75, 0.05992, -0.251), (0.5, 0.05992, -0.4154), (-0.75, 0.75, 0.0), (-0.25, 0.75, 0.0), (-0.75, 0.25, 0.0), (-0.25, 0.25, 0.0), (0.25, 0.75, 0.0), (0.75, 0.75, 0.0), (0.25, 0.25, 0.0), (0.75, 0.25, 0.0), (-0.75, 0.05992, -0.0009588), (-0.25, 0.05992, -0.0009589), (-0.75, 0.05992, -0.265), (-0.25, 0.05992, -0.4823), (0.25, 0.05992, -0.0009589), (0.75, 0.05992, -0.000959), (0.25, 0.05992, -0.4823), (0.75, 0.05992, -0.265)], [], [(27, 1, 31, 56), (9, 27, 56, 41), (56, 31, 11, 40), (41, 56, 40, 16), (26, 9, 41, 57), (3, 26, 57, 35), (57, 41, 16, 42), (35, 57, 42, 13), (40, 11, 30, 58), (16, 40, 58, 43), (58, 30, 4, 32), (43, 58, 32, 12), (42, 16, 43, 59), (13, 42, 59, 34), (59, 43, 12, 33), (34, 59, 33, 5), (24, 3, 35, 60), (8, 24, 60, 45), (60, 35, 13, 44), (45, 60, 44, 17), (25, 8, 45, 61), (0, 25, 61, 21), (61, 45, 17, 46), (21, 61, 46, 6), (44, 13, 34, 62), (17, 44, 62, 47), (62, 34, 5, 36), (47, 62, 36, 14), (46, 17, 47, 63), (6, 46, 63, 20), (63, 47, 14, 37), (20, 63, 37, 2), (32, 4, 28, 64), (12, 32, 64, 49), (64, 28, 10, 48), (49, 64, 48, 18), (33, 12, 49, 65), (5, 33, 65, 39), (65, 49, 18, 50), (39, 65, 50, 15), (48, 10, 29, 66), (18, 48, 66, 51), (50, 18, 51, 67), (15, 50, 67, 38), (36, 5, 39, 68), (14, 36, 68, 53), (68, 39, 15, 52), (53, 68, 52, 19), (37, 14, 53, 69), (2, 37, 69, 22), (69, 53, 19, 54), (22, 69, 54, 7), (52, 15, 38, 70), (19, 52, 70, 55), (54, 19, 55, 71), (7, 54, 71, 23)])
me_plane.polygons.foreach_set('use_smooth', [True] * 56)
me_plane.use_remesh_preserve_volume = False
me_plane.use_remesh_preserve_attributes = False
me_plane.use_mirror_vertex_groups = False
me_plane.update()
me_circle = bpy.data.meshes.new('Circle')
me_circle.from_pydata([(3.449, -0.3623, 0.1431), (3.464, -0.3638, 0.1431), (3.479, -0.3682, 0.1431), (3.492, -0.3754, 0.1431), (3.504, -0.3851, 0.1431), (3.513, -0.3968, 0.1431), (3.521, -0.4102, 0.1431), (3.525, -0.4248, 0.1431), (3.526, -0.4399, 0.1431), (3.525, -0.4551, 0.1431), (3.521, -0.4697, 0.1431), (3.513, -0.4831, 0.1431), (3.504, -0.4948, 0.1431), (3.492, -0.5045, 0.1431), (3.479, -0.5117, 0.1431), (3.464, -0.5161, 0.1431), (3.449, -0.5176, 0.1431), (3.434, -0.5161, 0.1431), (3.419, -0.5117, 0.1431), (3.406, -0.5045, 0.1431), (3.394, -0.4948, 0.1431), (3.384, -0.4831, 0.1431), (3.377, -0.4697, 0.1431), (3.373, -0.4551, 0.1431), (3.371, -0.4399, 0.1431), (3.373, -0.4248, 0.1431), (3.377, -0.4102, 0.1431), (3.384, -0.3968, 0.1431), (3.394, -0.3851, 0.1431), (3.406, -0.3754, 0.1431), (3.419, -0.3682, 0.1431), (3.434, -0.3638, 0.1431), (3.434, -0.3638, 0.0723), (3.419, -0.3682, 0.0723), (3.406, -0.3754, 0.0723), (3.394, -0.3851, 0.0723), (3.384, -0.3968, 0.0723), (3.377, -0.4102, 0.0723), (3.373, -0.4248, 0.0723), (3.371, -0.4399, 0.0723), (3.373, -0.4551, 0.0723), (3.377, -0.4697, 0.0723), (3.384, -0.4831, 0.0723), (3.394, -0.4948, 0.0723), (3.406, -0.5045, 0.0723), (3.419, -0.5117, 0.0723), (3.434, -0.5161, 0.0723), (3.449, -0.5176, 0.0723), (3.464, -0.5161, 0.0723), (3.479, -0.5117, 0.0723), (3.492, -0.5045, 0.0723), (3.504, -0.4948, 0.0723), (3.513, -0.4831, 0.0723), (3.521, -0.4697, 0.0723), (3.525, -0.4551, 0.0723), (3.526, -0.4399, 0.0723), (3.525, -0.4248, 0.0723), (3.521, -0.4102, 0.0723), (3.513, -0.3968, 0.0723), (3.504, -0.3851, 0.0723), (3.492, -0.3754, 0.0723), (3.479, -0.3682, 0.0723), (3.464, -0.3638, 0.0723), (3.449, -0.3623, 0.0723), (3.431, -0.3487, 0.1676), (3.413, -0.354, 0.1676), (3.397, -0.3626, 0.1676), (3.383, -0.3741, 0.1676), (3.371, -0.3882, 0.1676), (3.363, -0.4043, 0.1676), (3.358, -0.4218, 0.1676), (3.356, -0.4399, 0.1676), (3.358, -0.4581, 0.1676), (3.363, -0.4756, 0.1676), (3.371, -0.4917, 0.1676), (3.383, -0.5058, 0.1676), (3.397, -0.5173, 0.1676), (3.413, -0.5259, 0.1676), (3.431, -0.5312, 0.1676), (3.449, -0.533, 0.1676), (3.467, -0.5312, 0.1676), (3.484, -0.5259, 0.1676), (3.501, -0.5173, 0.1676), (3.515, -0.5058, 0.1676), (3.526, -0.4917, 0.1676), (3.535, -0.4756, 0.1676), (3.54, -0.4581, 0.1676), (3.542, -0.4399, 0.1676), (3.54, -0.4218, 0.1676), (3.535, -0.4043, 0.1676), (3.526, -0.3882, 0.1676), (3.515, -0.3741, 0.1676), (3.501, -0.3626, 0.1676), (3.484, -0.354, 0.1676), (3.467, -0.3487, 0.1676), (3.449, -0.3469, 0.1676), (3.449, -0.3349, 0.1922), (3.469, -0.3369, 0.1922), (3.489, -0.3429, 0.1922), (3.507, -0.3526, 0.1922), (3.523, -0.3657, 0.1922), (3.536, -0.3816, 0.1922), (3.546, -0.3997, 0.1922), (3.552, -0.4195, 0.1922), (3.554, -0.4399, 0.1922), (3.552, -0.4604, 0.1922), (3.546, -0.4802, 0.1922), (3.536, -0.4983, 0.1922), (3.523, -0.5142, 0.1922), (3.507, -0.5273, 0.1922), (3.489, -0.537, 0.1922), (3.469, -0.543, 0.1922), (3.449, -0.545, 0.1922), (3.428, -0.543, 0.1922), (3.409, -0.537, 0.1922), (3.39, -0.5273, 0.1922), (3.375, -0.5142, 0.1922), (3.361, -0.4983, 0.1922), (3.352, -0.4802, 0.1922), (3.346, -0.4604, 0.1922), (3.344, -0.4399, 0.1922), (3.346, -0.4195, 0.1922), (3.352, -0.3997, 0.1922), (3.361, -0.3816, 0.1922), (3.375, -0.3657, 0.1922), (3.39, -0.3526, 0.1922), (3.409, -0.3429, 0.1922), (3.428, -0.3369, 0.1922), (3.426, -0.3238, 0.2352), (3.404, -0.3306, 0.2352), (3.383, -0.3415, 0.2352), (3.365, -0.3562, 0.2352), (3.35, -0.3742, 0.2352), (3.339, -0.3946, 0.2352), (3.333, -0.4169, 0.2352), (3.33, -0.4399, 0.2352), (3.333, -0.463, 0.2352), (3.339, -0.4852, 0.2352), (3.35, -0.5057, 0.2352), (3.365, -0.5237, 0.2352), (3.383, -0.5384, 0.2352), (3.404, -0.5493, 0.2352), (3.426, -0.556, 0.2352), (3.449, -0.5583, 0.2352), (3.472, -0.556, 0.2352), (3.494, -0.5493, 0.2352), (3.515, -0.5384, 0.2352), (3.533, -0.5237, 0.2352), (3.547, -0.5057, 0.2352), (3.558, -0.4852, 0.2352), (3.565, -0.463, 0.2352), (3.567, -0.4399, 0.2352), (3.565, -0.4169, 0.2352), (3.558, -0.3946, 0.2352), (3.547, -0.3742, 0.2352), (3.533, -0.3562, 0.2352), (3.515, -0.3415, 0.2352), (3.494, -0.3306, 0.2352), (3.472, -0.3238, 0.2352), (3.449, -0.3216, 0.2352), (3.449, -0.3216, 0.2812), (3.472, -0.3238, 0.2812), (3.494, -0.3306, 0.2812), (3.515, -0.3415, 0.2812), (3.533, -0.3562, 0.2812), (3.547, -0.3742, 0.2812), (3.558, -0.3946, 0.2812), (3.565, -0.4169, 0.2812), (3.567, -0.4399, 0.2812), (3.565, -0.463, 0.2812), (3.558, -0.4852, 0.2812), (3.547, -0.5057, 0.2812), (3.533, -0.5237, 0.2812), (3.515, -0.5384, 0.2812), (3.494, -0.5493, 0.2812), (3.472, -0.556, 0.2812), (3.449, -0.5583, 0.2812), (3.426, -0.556, 0.2812), (3.404, -0.5493, 0.2812), (3.383, -0.5384, 0.2812), (3.365, -0.5237, 0.2812), (3.35, -0.5057, 0.2812), (3.339, -0.4852, 0.2812), (3.333, -0.463, 0.2812), (3.33, -0.4399, 0.2812), (3.333, -0.4169, 0.2812), (3.339, -0.3946, 0.2812), (3.35, -0.3742, 0.2812), (3.365, -0.3562, 0.2812), (3.383, -0.3415, 0.2812), (3.404, -0.3306, 0.2812), (3.426, -0.3238, 0.2812), (3.428, -0.3343, 0.3089), (3.408, -0.3404, 0.3089), (3.389, -0.3504, 0.3089), (3.373, -0.3638, 0.3089), (3.359, -0.3801, 0.3089), (3.349, -0.3987, 0.3089), (3.343, -0.4189, 0.3089), (3.341, -0.4399, 0.3089), (3.343, -0.461, 0.3089), (3.349, -0.4812, 0.3089), (3.359, -0.4998, 0.3089), (3.373, -0.5161, 0.3089), (3.389, -0.5295, 0.3089), (3.408, -0.5395, 0.3089), (3.428, -0.5456, 0.3089), (3.449, -0.5477, 0.3089), (3.47, -0.5456, 0.3089), (3.49, -0.5395, 0.3089), (3.509, -0.5295, 0.3089), (3.525, -0.5161, 0.3089), (3.538, -0.4998, 0.3089), (3.548, -0.4812, 0.3089), (3.554, -0.461, 0.3089), (3.557, -0.4399, 0.3089), (3.554, -0.4189, 0.3089), (3.548, -0.3987, 0.3089), (3.538, -0.3801, 0.3089), (3.525, -0.3638, 0.3089), (3.509, -0.3504, 0.3089), (3.49, -0.3404, 0.3089), (3.47, -0.3343, 0.3089), (3.449, -0.3322, 0.3089), (3.449, -0.355, 0.3212), (3.465, -0.3566, 0.3212), (3.481, -0.3614, 0.3212), (3.496, -0.3693, 0.3212), (3.509, -0.3799, 0.3212), (3.519, -0.3927, 0.3212), (3.527, -0.4074, 0.3212), (3.532, -0.4234, 0.3212), (3.534, -0.4399, 0.3212), (3.532, -0.4565, 0.3212), (3.527, -0.4725, 0.3212), (3.519, -0.4872, 0.3212), (3.509, -0.5, 0.3212), (3.496, -0.5106, 0.3212), (3.481, -0.5185, 0.3212), (3.465, -0.5233, 0.3212), (3.449, -0.5249, 0.3212), (3.432, -0.5233, 0.3212), (3.416, -0.5185, 0.3212), (3.402, -0.5106, 0.3212), (3.389, -0.5, 0.3212), (3.378, -0.4872, 0.3212), (3.37, -0.4725, 0.3212), (3.365, -0.4565, 0.3212), (3.364, -0.4399, 0.3212), (3.365, -0.4234, 0.3212), (3.37, -0.4074, 0.3212), (3.378, -0.3927, 0.3212), (3.389, -0.3799, 0.3212), (3.402, -0.3693, 0.3212), (3.416, -0.3614, 0.3212), (3.432, -0.3566, 0.3212), (3.432, -0.3566, 0.31), (3.416, -0.3614, 0.31), (3.402, -0.3693, 0.31), (3.389, -0.3799, 0.31), (3.378, -0.3927, 0.31), (3.37, -0.4074, 0.31), (3.365, -0.4234, 0.31), (3.364, -0.4399, 0.31), (3.365, -0.4565, 0.31), (3.37, -0.4725, 0.31), (3.378, -0.4872, 0.31), (3.389, -0.5, 0.31), (3.402, -0.5106, 0.31), (3.416, -0.5185, 0.31), (3.432, -0.5233, 0.31), (3.449, -0.5249, 0.31), (3.465, -0.5233, 0.31), (3.481, -0.5185, 0.31), (3.496, -0.5106, 0.31), (3.509, -0.5, 0.31), (3.519, -0.4872, 0.31), (3.527, -0.4725, 0.31), (3.532, -0.4565, 0.31), (3.534, -0.4399, 0.31), (3.532, -0.4234, 0.31), (3.527, -0.4074, 0.31), (3.519, -0.3927, 0.31), (3.509, -0.3799, 0.31), (3.496, -0.3693, 0.31), (3.481, -0.3614, 0.31), (3.465, -0.3566, 0.31), (3.449, -0.355, 0.31), (3.449, -0.4399, 0.31), (3.432, -0.3566, 0.3119), (3.449, -0.3549, 0.3119), (3.416, -0.3614, 0.3119), (3.402, -0.3693, 0.3119), (3.389, -0.3798, 0.3119), (3.378, -0.3927, 0.3119), (3.37, -0.4074, 0.3119), (3.365, -0.4234, 0.3119), (3.364, -0.4399, 0.3119), (3.365, -0.4565, 0.3119), (3.37, -0.4725, 0.3119), (3.378, -0.4872, 0.3119), (3.389, -0.5001, 0.3119), (3.402, -0.5106, 0.3119), (3.416, -0.5185, 0.3119), (3.432, -0.5233, 0.3119), (3.449, -0.525, 0.3119), (3.465, -0.5233, 0.3119), (3.481, -0.5185, 0.3119), (3.496, -0.5106, 0.3119), (3.509, -0.5001, 0.3119), (3.52, -0.4872, 0.3119), (3.527, -0.4725, 0.3119), (3.532, -0.4565, 0.3119), (3.534, -0.4399, 0.3119), (3.532, -0.4234, 0.3119), (3.527, -0.4074, 0.3119), (3.52, -0.3927, 0.3119), (3.509, -0.3798, 0.3119), (3.496, -0.3693, 0.3119), (3.481, -0.3614, 0.3119), (3.465, -0.3566, 0.3119), (3.449, -0.3524, 0.3198), (3.466, -0.3541, 0.3198), (3.482, -0.359, 0.3198), (3.497, -0.3671, 0.3198), (3.511, -0.378, 0.3198), (3.522, -0.3913, 0.3198), (3.53, -0.4064, 0.3198), (3.535, -0.4229, 0.3198), (3.536, -0.4399, 0.3198), (3.535, -0.457, 0.3198), (3.53, -0.4735, 0.3198), (3.522, -0.4886, 0.3198), (3.511, -0.5019, 0.3198), (3.497, -0.5128, 0.3198), (3.482, -0.5209, 0.3198), (3.466, -0.5258, 0.3198), (3.449, -0.5275, 0.3198), (3.432, -0.5258, 0.3198), (3.415, -0.5209, 0.3198), (3.4, -0.5128, 0.3198), (3.387, -0.5019, 0.3198), (3.376, -0.4886, 0.3198), (3.368, -0.4735, 0.3198), (3.363, -0.457, 0.3198), (3.361, -0.4399, 0.3198), (3.363, -0.4229, 0.3198), (3.368, -0.4064, 0.3198), (3.376, -0.3913, 0.3198), (3.387, -0.378, 0.3198), (3.4, -0.3671, 0.3198), (3.415, -0.359, 0.3198), (3.432, -0.3541, 0.3198), (3.449, -0.349, 0.3179), (3.467, -0.3508, 0.3179), (3.484, -0.3559, 0.3179), (3.499, -0.3643, 0.3179), (3.513, -0.3756, 0.3179), (3.524, -0.3894, 0.3179), (3.533, -0.4051, 0.3179), (3.538, -0.4222, 0.3179), (3.54, -0.4399, 0.3179), (3.538, -0.4577, 0.3179), (3.533, -0.4748, 0.3179), (3.524, -0.4905, 0.3179), (3.513, -0.5043, 0.3179), (3.499, -0.5156, 0.3179), (3.484, -0.524, 0.3179), (3.467, -0.5291, 0.3179), (3.449, -0.5309, 0.3179), (3.431, -0.5291, 0.3179), (3.414, -0.524, 0.3179), (3.398, -0.5156, 0.3179), (3.385, -0.5043, 0.3179), (3.373, -0.4905, 0.3179), (3.365, -0.4748, 0.3179), (3.36, -0.4577, 0.3179), (3.358, -0.4399, 0.3179), (3.36, -0.4222, 0.3179), (3.365, -0.4051, 0.3179), (3.373, -0.3894, 0.3179), (3.385, -0.3756, 0.3179), (3.398, -0.3643, 0.3179), (3.414, -0.3559, 0.3179), (3.431, -0.3508, 0.3179), (3.449, -0.3623, 0.1379), (3.434, -0.3638, 0.1379), (3.419, -0.3682, 0.1379), (3.406, -0.3754, 0.1379), (3.394, -0.3851, 0.1379), (3.384, -0.3968, 0.1379), (3.377, -0.4102, 0.1379), (3.373, -0.4248, 0.1379), (3.371, -0.4399, 0.1379), (3.373, -0.4551, 0.1379), (3.377, -0.4697, 0.1379), (3.384, -0.4831, 0.1379), (3.394, -0.4948, 0.1379), (3.406, -0.5045, 0.1379), (3.419, -0.5117, 0.1379), (3.434, -0.5161, 0.1379), (3.449, -0.5176, 0.1379), (3.464, -0.5161, 0.1379), (3.479, -0.5117, 0.1379), (3.492, -0.5045, 0.1379), (3.504, -0.4948, 0.1379), (3.513, -0.4831, 0.1379), (3.521, -0.4697, 0.1379), (3.525, -0.4551, 0.1379), (3.526, -0.4399, 0.1379), (3.525, -0.4248, 0.1379), (3.521, -0.4102, 0.1379), (3.513, -0.3968, 0.1379), (3.504, -0.3851, 0.1379), (3.492, -0.3754, 0.1379), (3.479, -0.3682, 0.1379), (3.464, -0.3638, 0.1379)], [], [(0, 31, 64, 95), (30, 65, 64, 31), (30, 29, 66, 65), (29, 28, 67, 66), (27, 68, 67, 28), (27, 26, 69, 68), (25, 70, 69, 26), (25, 24, 71, 70), (23, 72, 71, 24), (23, 22, 73, 72), (22, 21, 74, 73), (20, 75, 74, 21), (20, 19, 76, 75), (19, 18, 77, 76), (17, 78, 77, 18), (17, 16, 79, 78), (16, 15, 80, 79), (15, 14, 81, 80), (14, 13, 82, 81), (13, 12, 83, 82), (11, 84, 83, 12), (10, 85, 84, 11), (9, 86, 85, 10), (9, 8, 87, 86), (8, 7, 88, 87), (7, 6, 89, 88), (5, 90, 89, 6), (4, 91, 90, 5), (4, 3, 92, 91), (3, 2, 93, 92), (1, 94, 93, 2), (1, 0, 95, 94), (94, 95, 96, 97), (94, 97, 98, 93), (92, 93, 98, 99), (91, 92, 99, 100), (91, 100, 101, 90), (90, 101, 102, 89), (88, 89, 102, 103), (87, 88, 103, 104), (86, 87, 104, 105), (86, 105, 106, 85), (85, 106, 107, 84), (84, 107, 108, 83), (82, 83, 108, 109), (81, 82, 109, 110), (80, 81, 110, 111), (79, 80, 111, 112), (78, 79, 112, 113), (78, 113, 114, 77), (76, 77, 114, 115), (75, 76, 115, 116), (75, 116, 117, 74), (73, 74, 117, 118), (72, 73, 118, 119), (72, 119, 120, 71), (70, 71, 120, 121), (70, 121, 122, 69), (68, 69, 122, 123), (68, 123, 124, 67), (66, 67, 124, 125), (65, 66, 125, 126), (65, 126, 127, 64), (95, 64, 127, 96), (96, 127, 128, 159), (126, 129, 128, 127), (126, 125, 130, 129), (125, 124, 131, 130), (123, 132, 131, 124), (123, 122, 133, 132), (121, 134, 133, 122), (121, 120, 135, 134), (119, 136, 135, 120), (119, 118, 137, 136), (118, 117, 138, 137), (116, 139, 138, 117), (116, 115, 140, 139), (115, 114, 141, 140), (113, 142, 141, 114), (113, 112, 143, 142), (112, 111, 144, 143), (111, 110, 145, 144), (110, 109, 146, 145), (109, 108, 147, 146), (107, 148, 147, 108), (106, 149, 148, 107), (105, 150, 149, 106), (105, 104, 151, 150), (104, 103, 152, 151), (103, 102, 153, 152), (101, 154, 153, 102), (100, 155, 154, 101), (100, 99, 156, 155), (99, 98, 157, 156), (97, 158, 157, 98), (97, 96, 159, 158), (158, 159, 160, 161), (158, 161, 162, 157), (156, 157, 162, 163), (155, 156, 163, 164), (155, 164, 165, 154), (154, 165, 166, 153), (152, 153, 166, 167), (151, 152, 167, 168), (150, 151, 168, 169), (150, 169, 170, 149), (149, 170, 171, 148), (148, 171, 172, 147), (146, 147, 172, 173), (145, 146, 173, 174), (144, 145, 174, 175), (143, 144, 175, 176), (142, 143, 176, 177), (142, 177, 178, 141), (140, 141, 178, 179), (139, 140, 179, 180), (139, 180, 181, 138), (137, 138, 181, 182), (136, 137, 182, 183), (136, 183, 184, 135), (134, 135, 184, 185), (134, 185, 186, 133), (132, 133, 186, 187), (132, 187, 188, 131), (130, 131, 188, 189), (129, 130, 189, 190), (129, 190, 191, 128), (159, 128, 191, 160), (160, 191, 192, 223), (190, 193, 192, 191), (190, 189, 194, 193), (189, 188, 195, 194), (187, 196, 195, 188), (187, 186, 197, 196), (185, 198, 197, 186), (185, 184, 199, 198), (183, 200, 199, 184), (183, 182, 201, 200), (182, 181, 202, 201), (180, 203, 202, 181), (180, 179, 204, 203), (179, 178, 205, 204), (177, 206, 205, 178), (177, 176, 207, 206), (176, 175, 208, 207), (175, 174, 209, 208), (174, 173, 210, 209), (173, 172, 211, 210), (171, 212, 211, 172), (170, 213, 212, 171), (169, 214, 213, 170), (169, 168, 215, 214), (168, 167, 216, 215), (167, 166, 217, 216), (165, 218, 217, 166), (164, 219, 218, 165), (164, 163, 220, 219), (163, 162, 221, 220), (161, 222, 221, 162), (161, 160, 223, 222), (286, 287, 288), (286, 288, 285), (284, 285, 288), (283, 284, 288), (283, 288, 282), (282, 288, 281), (280, 281, 288), (279, 280, 288), (278, 279, 288), (278, 288, 277), (277, 288, 276), (276, 288, 275), (274, 275, 288), (273, 274, 288), (272, 273, 288), (271, 272, 288), (270, 271, 288), (270, 288, 269), (268, 269, 288), (267, 268, 288), (267, 288, 266), (265, 266, 288), (264, 265, 288), (264, 288, 263), (262, 263, 288), (262, 288, 261), (260, 261, 288), (260, 288, 259), (258, 259, 288), (257, 258, 288), (257, 288, 256), (287, 256, 288), (255, 289, 290, 224), (289, 256, 287, 290), (254, 291, 289, 255), (291, 257, 256, 289), (253, 292, 291, 254), (292, 258, 257, 291), (252, 293, 292, 253), (293, 259, 258, 292), (251, 294, 293, 252), (294, 260, 259, 293), (250, 295, 294, 251), (295, 261, 260, 294), (249, 296, 295, 250), (296, 262, 261, 295), (248, 297, 296, 249), (297, 263, 262, 296), (247, 298, 297, 248), (298, 264, 263, 297), (246, 299, 298, 247), (299, 265, 264, 298), (245, 300, 299, 246), (300, 266, 265, 299), (244, 301, 300, 245), (301, 267, 266, 300), (243, 302, 301, 244), (302, 268, 267, 301), (242, 303, 302, 243), (303, 269, 268, 302), (241, 304, 303, 242), (304, 270, 269, 303), (240, 305, 304, 241), (305, 271, 270, 304), (239, 306, 305, 240), (306, 272, 271, 305), (238, 307, 306, 239), (307, 273, 272, 306), (237, 308, 307, 238), (308, 274, 273, 307), (236, 309, 308, 237), (309, 275, 274, 308), (235, 310, 309, 236), (310, 276, 275, 309), (234, 311, 310, 235), (311, 277, 276, 310), (233, 312, 311, 234), (312, 278, 277, 311), (232, 313, 312, 233), (313, 279, 278, 312), (231, 314, 313, 232), (314, 280, 279, 313), (230, 315, 314, 231), (315, 281, 280, 314), (229, 316, 315, 230), (316, 282, 281, 315), (228, 317, 316, 229), (317, 283, 282, 316), (227, 318, 317, 228), (318, 284, 283, 317), (226, 319, 318, 227), (319, 285, 284, 318), (225, 320, 319, 226), (320, 286, 285, 319), (224, 290, 320, 225), (290, 287, 286, 320), (321, 224, 225, 322), (322, 225, 226, 323), (323, 226, 227, 324), (324, 227, 228, 325), (325, 228, 229, 326), (326, 229, 230, 327), (327, 230, 231, 328), (328, 231, 232, 329), (329, 232, 233, 330), (330, 233, 234, 331), (331, 234, 235, 332), (332, 235, 236, 333), (333, 236, 237, 334), (334, 237, 238, 335), (335, 238, 239, 336), (336, 239, 240, 337), (337, 240, 241, 338), (338, 241, 242, 339), (339, 242, 243, 340), (340, 243, 244, 341), (341, 244, 245, 342), (342, 245, 246, 343), (343, 246, 247, 344), (344, 247, 248, 345), (345, 248, 249, 346), (346, 249, 250, 347), (347, 250, 251, 348), (348, 251, 252, 349), (349, 252, 253, 350), (350, 253, 254, 351), (351, 254, 255, 352), (352, 255, 224, 321), (223, 353, 354, 222), (353, 321, 322, 354), (222, 354, 355, 221), (354, 322, 323, 355), (221, 355, 356, 220), (355, 323, 324, 356), (220, 356, 357, 219), (356, 324, 325, 357), (219, 357, 358, 218), (357, 325, 326, 358), (218, 358, 359, 217), (358, 326, 327, 359), (217, 359, 360, 216), (359, 327, 328, 360), (216, 360, 361, 215), (360, 328, 329, 361), (215, 361, 362, 214), (361, 329, 330, 362), (214, 362, 363, 213), (362, 330, 331, 363), (213, 363, 364, 212), (363, 331, 332, 364), (212, 364, 365, 211), (364, 332, 333, 365), (211, 365, 366, 210), (365, 333, 334, 366), (210, 366, 367, 209), (366, 334, 335, 367), (209, 367, 368, 208), (367, 335, 336, 368), (208, 368, 369, 207), (368, 336, 337, 369), (207, 369, 370, 206), (369, 337, 338, 370), (206, 370, 371, 205), (370, 338, 339, 371), (205, 371, 372, 204), (371, 339, 340, 372), (204, 372, 373, 203), (372, 340, 341, 373), (203, 373, 374, 202), (373, 341, 342, 374), (202, 374, 375, 201), (374, 342, 343, 375), (201, 375, 376, 200), (375, 343, 344, 376), (200, 376, 377, 199), (376, 344, 345, 377), (199, 377, 378, 198), (377, 345, 346, 378), (198, 378, 379, 197), (378, 346, 347, 379), (197, 379, 380, 196), (379, 347, 348, 380), (196, 380, 381, 195), (380, 348, 349, 381), (195, 381, 382, 194), (381, 349, 350, 382), (194, 382, 383, 193), (382, 350, 351, 383), (193, 383, 384, 192), (383, 351, 352, 384), (192, 384, 353, 223), (384, 352, 321, 353), (0, 385, 386, 31), (385, 63, 32, 386), (31, 386, 387, 30), (386, 32, 33, 387), (30, 387, 388, 29), (387, 33, 34, 388), (29, 388, 389, 28), (388, 34, 35, 389), (28, 389, 390, 27), (389, 35, 36, 390), (27, 390, 391, 26), (390, 36, 37, 391), (26, 391, 392, 25), (391, 37, 38, 392), (25, 392, 393, 24), (392, 38, 39, 393), (24, 393, 394, 23), (393, 39, 40, 394), (23, 394, 395, 22), (394, 40, 41, 395), (22, 395, 396, 21), (395, 41, 42, 396), (21, 396, 397, 20), (396, 42, 43, 397), (20, 397, 398, 19), (397, 43, 44, 398), (19, 398, 399, 18), (398, 44, 45, 399), (18, 399, 400, 17), (399, 45, 46, 400), (17, 400, 401, 16), (400, 46, 47, 401), (16, 401, 402, 15), (401, 47, 48, 402), (15, 402, 403, 14), (402, 48, 49, 403), (14, 403, 404, 13), (403, 49, 50, 404), (13, 404, 405, 12), (404, 50, 51, 405), (12, 405, 406, 11), (405, 51, 52, 406), (11, 406, 407, 10), (406, 52, 53, 407), (10, 407, 408, 9), (407, 53, 54, 408), (9, 408, 409, 8), (408, 54, 55, 409), (8, 409, 410, 7), (409, 55, 56, 410), (7, 410, 411, 6), (410, 56, 57, 411), (6, 411, 412, 5), (411, 57, 58, 412), (5, 412, 413, 4), (412, 58, 59, 413), (4, 413, 414, 3), (413, 59, 60, 414), (3, 414, 415, 2), (414, 60, 61, 415), (2, 415, 416, 1), (415, 61, 62, 416), (385, 0, 1, 416), (416, 62, 63, 385)])
me_circle.polygons.foreach_set('use_smooth', [True] * 416)
me_circle.use_remesh_preserve_volume = False
me_circle.use_remesh_preserve_attributes = False
me_circle.use_mirror_vertex_groups = False
me_circle.update()
me_cube_005 = bpy.data.meshes.new('Cube.005')
me_cube_005.from_pydata([(8.598, 1.0, -2.296), (8.598, -1.0, -2.296), (6.598, -1.0, -2.296), (6.598, 1.0, -2.296), (8.598, 1.0, -0.4994), (8.598, -1.0, -0.4994), (6.598, -1.0, -0.4994), (6.598, 1.0, -0.4994), (8.598, -0.8, -2.296), (6.598, -0.8, -2.296), (8.598, -0.8, -0.4994), (6.598, -0.8, -0.4994), (8.598, 0.6664, -2.296), (6.598, 0.6664, -2.296), (8.598, 0.6664, -0.4994), (6.598, 0.6664, -0.4994), (8.565, -1.0, -2.296), (8.565, 1.0, -2.296), (8.565, -1.0, -0.4994), (8.565, 1.0, -0.4994), (8.565, -0.8, -2.296), (8.565, -0.8, -0.4994), (8.565, 0.6664, -2.296), (8.565, 0.6664, -0.4994), (6.636, -1.0, -2.296), (6.636, 1.0, -2.296), (6.636, -1.0, -0.4994), (6.636, 1.0, -0.4994), (6.636, -0.8, -2.296), (6.636, -0.8, -0.4994), (6.636, 0.6664, -2.296), (6.636, 0.6664, -0.4994), (8.598, -1.0, -0.5287), (8.598, 1.0, -0.5287), (6.598, -1.0, -0.5287), (6.598, 1.0, -0.5287), (8.598, -0.8, -0.5287), (6.598, -0.8, -0.5287), (8.598, 0.6664, -0.5287), (6.598, 0.6664, -0.5287), (8.565, -1.0, -0.5287), (8.565, 1.0, -0.5287), (6.636, -1.0, -0.5287), (6.636, 1.0, -0.5287), (8.598, -1.0, -2.253), (8.598, 1.0, -2.253), (6.598, -1.0, -2.253), (6.598, 1.0, -2.253), (8.598, -0.8, -2.253), (6.598, -0.8, -2.253), (8.598, 0.6664, -2.253), (6.598, 0.6664, -2.253), (8.565, -1.0, -2.253), (8.565, 1.0, -2.253), (6.636, -1.0, -2.253), (6.636, 1.0, -2.253)], [], [(1, 16, 20, 8), (18, 5, 10, 21), (17, 0, 12, 22), (8, 20, 22, 12), (23, 14, 4, 19), (21, 10, 14, 23), (16, 24, 28, 20), (24, 2, 9, 28), (6, 26, 29, 11), (26, 18, 21, 29), (22, 30, 25, 17), (30, 13, 3, 25), (20, 28, 30, 22), (28, 9, 13, 30), (15, 31, 27, 7), (31, 23, 19, 27), (11, 29, 31, 15), (29, 21, 23, 31), (5, 32, 36, 10), (11, 37, 34, 6), (33, 4, 14, 38), (10, 36, 38, 14), (15, 39, 37, 11), (7, 35, 39, 15), (18, 40, 32, 5), (41, 19, 4, 33), (26, 42, 40, 18), (6, 34, 42, 26), (43, 27, 19, 41), (35, 7, 27, 43), (32, 44, 48, 36), (44, 1, 8, 48), (37, 49, 46, 34), (49, 9, 2, 46), (0, 45, 50, 12), (45, 33, 38, 50), (36, 48, 50, 38), (48, 8, 12, 50), (39, 51, 49, 37), (51, 13, 9, 49), (35, 47, 51, 39), (47, 3, 13, 51), (40, 52, 44, 32), (52, 16, 1, 44), (45, 0, 17, 53), (53, 41, 33, 45), (42, 54, 52, 40), (54, 24, 16, 52), (34, 46, 54, 42), (46, 2, 24, 54), (25, 55, 53, 17), (55, 43, 41, 53), (3, 47, 55, 25), (47, 35, 43, 55)])
me_cube_005.polygons.foreach_set('use_smooth', [True] * 54)
me_cube_005.use_remesh_preserve_volume = False
me_cube_005.use_remesh_preserve_attributes = False
me_cube_005.use_mirror_vertex_groups = False
me_cube_005.update()
me_sphere_004 = bpy.data.meshes.new('Sphere.004')
me_sphere_004.from_pydata([(-2.709, 0.7678, -0.02835), (-2.296, 2.186, -0.02835), (-1.953, 2.783, -0.02835), (-1.534, 3.272, -0.02835), (-1.057, 3.636, -0.02835), (-1.216e-07, 3.936, -0.02835), (1.534, 3.272, -0.02835), (1.953, 2.783, -0.02835), (2.296, 2.186, -0.02835), (2.709, 0.7678, -0.02835), (-2.252, 0.6384, -2.214), (-1.915, 0.5429, -2.811), (-2.121, 1.252, -2.214), (-2.357, 1.391, -1.533), (-2.503, 1.477, -0.7945), (-2.252, 2.145, -0.7945), (-2.122, 2.02, -1.533), (-1.909, 1.818, -2.214), (-1.624, 1.546, -2.811), (-1.381, 1.968, -2.811), (-1.624, 2.314, -2.214), (-1.804, 2.571, -1.533), (-1.915, 2.73, -0.7945), (-1.505, 3.21, -0.7945), (-1.418, 3.023, -1.533), (-1.276, 2.721, -2.214), (-1.085, 2.314, -2.811), (-0.7472, 2.571, -2.811), (-0.8787, 3.023, -2.214), (-0.9764, 3.359, -1.533), (-1.037, 3.566, -0.7945), (-0.5284, 3.786, -0.7945), (-0.4978, 3.566, -1.533), (-0.448, 3.209, -2.214), (-1.812e-07, 2.783, -2.811), (-3.167e-08, 3.272, -2.214), (-2.751e-07, 3.636, -1.533), (-1.668e-07, 3.86, -0.7945), (0.5284, 3.786, -0.7945), (0.4978, 3.566, -1.533), (0.448, 3.209, -2.214), (0.8787, 3.023, -2.214), (0.9764, 3.359, -1.533), (1.037, 3.566, -0.7945), (1.505, 3.21, -0.7945), (1.418, 3.023, -1.533), (1.276, 2.721, -2.214), (1.085, 2.314, -2.811), (1.381, 1.968, -2.811), (1.624, 2.314, -2.214), (1.804, 2.571, -1.533), (1.915, 2.73, -0.7945), (2.252, 2.145, -0.7945), (2.122, 2.02, -1.533), (1.909, 1.818, -2.214), (1.804, 1.065, -2.811), (2.121, 1.252, -2.214), (2.357, 1.391, -1.533), (2.503, 1.477, -0.7945), (2.502, 0.7094, -1.533), (2.252, 0.6384, -2.214), (1.915, 0.5429, -2.811), (-3.23e-07, 2.967, -2.967), (0.8029, 0.1597, -4.116), (1.575, 0.3133, -3.877), (2.287, 0.4548, -3.489), (2.91, 0.5789, -2.967), (3.422, 0.6807, -2.331), (3.802, 0.7564, -1.606), (4.037, 0.8029, -0.8187), (4.116, 0.8187, 3.474e-07), (3.877, 1.606, 3.474e-07), (3.802, 1.575, -0.8187), (3.582, 1.484, -1.606), (3.224, 1.335, -2.331), (2.741, 1.136, -2.967), (2.154, 0.8922, -3.489), (1.484, 0.6146, -3.877), (0.7564, 0.3133, -4.116), (0.6807, 0.4548, -4.116), (1.335, 0.8922, -3.877), (1.938, 1.295, -3.489), (2.467, 1.649, -2.967), (2.901, 1.938, -2.331), (3.224, 2.154, -1.606), (3.422, 2.287, -0.8187), (3.489, 2.331, 3.474e-07), (2.967, 2.967, 3.474e-07), (2.91, 2.91, -0.8187), (2.741, 2.741, -1.606), (2.467, 2.467, -2.331), (2.098, 2.098, -2.967), (1.649, 1.649, -3.489), (1.136, 1.136, -3.877), (0.5789, 0.5789, -4.116), (0.4548, 0.6807, -4.116), (0.8922, 1.335, -3.877), (1.295, 1.938, -3.489), (1.649, 2.467, -2.967), (1.938, 2.901, -2.331), (2.154, 3.224, -1.606), (2.287, 3.422, -0.8187), (2.331, 3.489, 3.474e-07), (1.606, 3.877, 3.474e-07), (1.575, 3.802, -0.8187), (1.484, 3.582, -1.606), (1.335, 3.224, -2.331), (1.136, 2.741, -2.967), (0.8922, 2.154, -3.489), (0.6146, 1.484, -3.877), (0.3133, 0.7564, -4.116), (-6.078e-07, -1.771e-06, -4.196), (0.1597, 0.8029, -4.116), (0.3133, 1.575, -3.877), (0.4548, 2.287, -3.489), (0.5789, 2.91, -2.967), (0.6807, 3.422, -2.331), (0.7564, 3.802, -1.606), (0.8029, 4.037, -0.8187), (0.8187, 4.116, 3.474e-07), (-1.96e-07, 4.196, 3.474e-07), (-2.766e-07, 4.116, -0.8187), (-4.421e-07, 3.877, -1.606), (-1.067e-07, 3.489, -2.331), (-3.183e-07, 2.331, -3.489), (-1.908e-07, 1.606, -3.877), (-1.137e-07, 0.8187, -4.116), (-0.1597, 0.8029, -4.116), (-0.3133, 1.575, -3.877), (-0.4548, 2.287, -3.489), (-0.5789, 2.91, -2.967), (-0.6807, 3.422, -2.331), (-0.7564, 3.802, -1.606), (-0.803, 4.037, -0.8187), (-0.8187, 4.116, 3.474e-07), (-1.606, 3.877, 3.474e-07), (-1.575, 3.802, -0.8187), (-1.484, 3.582, -1.606), (-1.335, 3.224, -2.331), (-1.136, 2.741, -2.967), (-0.8922, 2.154, -3.489), (-0.6146, 1.484, -3.877), (-0.3133, 0.7564, -4.116), (-0.4548, 0.6807, -4.116), (-0.8922, 1.335, -3.877), (-1.295, 1.938, -3.489), (-1.649, 2.467, -2.967), (-1.938, 2.901, -2.331), (-2.154, 3.224, -1.606), (-2.287, 3.422, -0.8187), (-2.331, 3.489, 3.474e-07), (-2.967, 2.967, 3.474e-07), (-2.91, 2.91, -0.8187), (-2.741, 2.741, -1.606), (-2.467, 2.467, -2.331), (-2.098, 2.098, -2.967), (-1.649, 1.649, -3.489), (-1.136, 1.136, -3.877), (-0.5789, 0.5789, -4.116), (-0.6807, 0.4548, -4.116), (-1.335, 0.8922, -3.877), (-1.938, 1.295, -3.489), (-2.467, 1.649, -2.967), (-2.901, 1.938, -2.331), (-3.224, 2.154, -1.606), (-3.422, 2.287, -0.8187), (-3.489, 2.331, 3.474e-07), (-3.877, 1.606, 3.474e-07), (-3.802, 1.575, -0.8187), (-3.582, 1.484, -1.606), (-3.224, 1.335, -2.331), (-2.741, 1.136, -2.967), (-2.154, 0.8922, -3.489), (-1.484, 0.6146, -3.877), (-0.7564, 0.3133, -4.116), (-0.8029, 0.1597, -4.116), (-1.575, 0.3133, -3.877), (-2.287, 0.4548, -3.489), (-2.91, 0.5789, -2.967), (-3.422, 0.6807, -2.331), (-3.802, 0.7564, -1.606), (-4.037, 0.8029, -0.8187), (-4.116, 0.8187, 3.474e-07), (-4.196, -9.023e-07, 3.474e-07), (-4.116, -6.888e-07, -0.8187), (-3.877, -9.77e-07, -1.606), (-3.489, -8.743e-07, -2.331), (-2.967, -7.227e-07, -2.967), (-2.331, -6.873e-07, -3.489), (-1.606, -5.716e-07, -3.877), (-0.8187, -5.894e-07, -4.116), (4.196, 4.649e-07, 3.474e-07), (4.116, 2.151e-07, -0.8187), (3.877, 5.396e-07, -1.606), (3.489, 1.916e-07, -2.331), (2.967, -4.644e-08, -2.967), (2.331, -3.304e-08, -3.489), (1.606, -2.163e-07, -3.877), (0.8187, -3.372e-07, -4.116), (0.5272, 0.1495, -3.888), (1.036, 0.2936, -3.664), (1.504, 0.4265, -3.3), (2.657, 0.7531, -0.7945), (2.71, 0.7683, -0.0009847), (2.553, 1.507, -0.0009849), (1.417, 0.8365, -3.3), (0.9757, 0.5759, -3.664), (0.4966, 0.2932, -3.888), (0.447, 0.4256, -3.888), (0.8781, 0.8361, -3.664), (1.275, 1.214, -3.3), (1.624, 1.546, -2.811), (2.298, 2.188, -0.0009849), (1.954, 2.785, -0.0009849), (1.085, 1.546, -3.3), (0.7468, 1.064, -3.664), (0.3801, 0.5417, -3.888), (0.2986, 0.637, -3.888), (0.5867, 1.251, -3.664), (0.8522, 1.818, -3.3), (1.535, 3.275, -0.0009849), (1.058, 3.638, -0.0009849), (0.7472, 2.571, -2.811), (0.587, 2.02, -3.3), (0.4041, 1.39, -3.664), (0.2057, 0.7077, -3.888), (-4.028e-07, -0.003762, -3.964), (0.1049, 0.7513, -3.888), (0.206, 1.476, -3.664), (0.2993, 2.144, -3.3), (0.3809, 2.729, -2.811), (0.5391, 3.863, -0.0009849), (-1.2e-07, 3.938, -0.0009849), (-1.811e-07, 2.186, -3.3), (-9.998e-08, 1.505, -3.664), (-5.389e-08, 0.7661, -3.888), (-0.1049, 0.7513, -3.888), (-0.206, 1.476, -3.664), (-0.2993, 2.144, -3.3), (-0.3809, 2.729, -2.811), (-0.5391, 3.863, -0.0009849), (-1.058, 3.638, -0.0009849), (-0.587, 2.02, -3.3), (-0.4041, 1.39, -3.664), (-0.2057, 0.7077, -3.888), (-0.2986, 0.637, -3.888), (-0.5867, 1.251, -3.664), (-0.8522, 1.818, -3.3), (-1.535, 3.275, -0.0009849), (-1.954, 2.785, -0.0009847), (-1.085, 1.546, -3.3), (-0.7468, 1.064, -3.664), (-0.3801, 0.5417, -3.888), (-0.447, 0.4256, -3.888), (-0.8781, 0.8361, -3.664), (-1.275, 1.214, -3.3), (-2.298, 2.188, -0.0009847), (-2.553, 1.507, -0.0009849), (-1.804, 1.065, -2.811), (-1.417, 0.8365, -3.3), (-0.9757, 0.5759, -3.664), (-0.4966, 0.2932, -3.888), (-0.5272, 0.1494, -3.888), (-1.036, 0.2936, -3.664), (-1.504, 0.4265, -3.3), (-2.502, 0.7094, -1.533), (-2.657, 0.7531, -0.7945), (-2.71, 0.7683, -0.0009849), (-2.765, -0.02518, -0.001227), (-2.71, -0.02494, -0.7947), (-2.553, -0.02351, -1.533), (-2.298, -0.02117, -2.214), (-1.954, -0.01802, -2.811), (-1.535, -0.01417, -3.3), (-1.057, -0.009771, -3.664), (-0.539, -0.004984, -3.888), (2.765, -0.02518, -0.001227), (2.71, -0.02494, -0.7947), (2.553, -0.02351, -1.533), (2.298, -0.02117, -2.214), (1.954, -0.01802, -2.811), (1.535, -0.01417, -3.3), (1.057, -0.00977, -3.664), (0.539, -0.004984, -3.888), (4.046, 0.8162, -4.89e-05), (3.811, 1.601, -4.892e-05), (3.43, 2.324, -4.892e-05), (2.917, 2.958, -4.892e-05), (2.292, 3.478, -4.892e-05), (1.578, 3.865, -4.892e-05), (-5.975e-07, -0.0001898, -4.185), (0.8047, 4.103, -4.892e-05), (-1.922e-07, 4.184, -4.892e-05), (-0.8047, 4.103, -4.892e-05), (-1.578, 3.865, -4.892e-05), (-2.292, 3.478, -4.892e-05), (-2.917, 2.958, -4.89e-05), (-3.43, 2.324, -4.89e-05), (-3.811, 1.601, -4.892e-05), (-4.046, 0.8162, -4.892e-05), (-4.125, -0.00126, -6.1e-05), (-4.046, -0.001248, -0.8175), (-3.811, -0.001176, -1.602), (-3.43, -0.001059, -2.326), (-2.917, -0.0009018, -2.959), (-2.292, -0.0007093, -3.48), (-1.578, -0.0004891, -3.866), (-0.8047, -0.0002498, -4.104), (4.125, -0.001259, -6.1e-05), (4.046, -0.001247, -0.8175), (3.811, -0.001175, -1.602), (3.43, -0.001058, -2.326), (2.917, -0.0009011, -2.959), (2.292, -0.0007086, -3.48), (1.578, -0.0004887, -3.866), (0.8047, -0.0002495, -4.104), (4.113, 0.8181, -0.02823), (3.874, 1.605, -0.02823), (3.487, 2.33, -0.02823), (2.965, 2.965, -0.02823), (2.33, 3.487, -0.02823), (1.605, 3.874, -0.02823), (0.8181, 4.113, -0.02823), (-1.987e-07, 4.194, -0.02823), (-0.8181, 4.113, -0.02823), (-1.605, 3.874, -0.02823), (-2.33, 3.487, -0.02823), (-2.965, 2.965, -0.02823), (-3.487, 2.33, -0.02823), (-3.874, 1.605, -0.02823), (-4.113, 0.8181, -0.02823), (-4.194, -8.949e-07, -0.02823), (4.194, 4.563e-07, -0.02823), (2.551, 1.506, -0.02835), (1.057, 3.636, -0.02835), (0.5388, 3.86, -0.02835), (-0.5388, 3.86, -0.02835), (-2.551, 1.506, -0.02835), (-2.763, -0.02518, -0.02859), (2.763, -0.02517, -0.02859), (-4.122, -0.00126, -0.02825), (4.122, -0.001258, -0.02825), (-4.19, 0.0683, 3.474e-07), (-4.109, 0.06699, -0.8187), (-3.871, 0.0631, -1.606), (-3.484, 0.05679, -2.331), (-2.963, 0.0483, -2.967), (-2.328, 0.03795, -3.489), (-1.603, 0.02614, -3.877), (-0.8174, 0.01332, -4.116), (-2.761, 0.04102, -0.001206), (-2.706, 0.03997, -0.7947), (-2.549, 0.03764, -1.533), (-2.294, 0.03386, -2.214), (-1.951, 0.02877, -2.811), (-1.532, 0.02259, -3.3), (-1.055, 0.01554, -3.664), (-0.538, 0.007901, -3.888), (-4.118, 0.06694, -5.999e-05), (-4.187, 0.06826, -0.02823), (-2.759, 0.04098, -0.02857), (4.191, 0.05977, 3.474e-07), (4.11, 0.05862, -0.8187), (3.872, 0.05522, -1.606), (3.484, 0.0497, -2.331), (2.963, 0.04226, -2.967), (2.328, 0.03321, -3.489), (1.604, 0.02287, -3.877), (0.8175, 0.01166, -4.116), (2.761, 0.03275, -0.001209), (2.706, 0.03186, -0.7947), (2.549, 0.03, -1.533), (2.294, 0.02698, -2.214), (1.951, 0.02293, -2.811), (1.533, 0.018, -3.3), (1.056, 0.01238, -3.664), (0.5381, 0.006291, -3.888), (4.119, 0.05842, -6.012e-05), (4.188, 0.05973, -0.02823), (2.759, 0.03272, -0.02857), (2.799, 0.7715, -0.0009223), (2.637, 1.513, -0.0009225), (2.373, 2.197, -0.0009225), (2.018, 2.796, -0.0009225), (1.586, 3.288, -0.0009225), (1.092, 3.654, -0.0009225), (-4.158e-07, -0.003524, -3.978), (0.5568, 3.879, -0.0009225), (-1.248e-07, 3.955, -0.0009225), (-0.5568, 3.879, -0.0009225), (-1.092, 3.654, -0.0009225), (-1.586, 3.288, -0.0009225), (-2.018, 2.796, -0.0009223), (-2.373, 2.197, -0.0009223), (-2.637, 1.513, -0.0009225), (-2.799, 0.7715, -0.0009225), (-2.856, -0.02359, -0.001149), (-2.799, -0.02336, -0.7962), (-2.637, -0.02202, -1.538), (-2.373, -0.01983, -2.222), (-2.018, -0.01688, -2.821), (-1.585, -0.01328, -3.312), (-1.092, -0.009152, -3.677), (-0.5567, -0.004668, -3.902), (2.856, -0.02359, -0.001149), (2.799, -0.02336, -0.7962), (2.637, -0.02202, -1.538), (2.373, -0.01983, -2.222), (2.018, -0.01688, -2.821), (1.585, -0.01327, -3.312), (1.092, -0.009151, -3.677), (0.5567, -0.004668, -3.902), (-2.854, -0.02358, -0.02857), (2.854, -0.02358, -0.02857), (-2.851, 0.04275, -0.00113), (2.852, 0.03446, -0.001132)], [], [(0, 266, 14, 337), (15, 1, 337, 14), (22, 2, 1, 15), (23, 3, 2, 22), (30, 4, 3, 23), (31, 336, 4, 30), (37, 5, 336, 31), (38, 335, 5, 37), (43, 334, 335, 38), (44, 6, 334, 43), (51, 7, 6, 44), (52, 8, 7, 51), (58, 333, 8, 52), (202, 9, 333, 58), (265, 13, 14, 266), (10, 12, 13, 265), (11, 258, 12, 10), (258, 18, 17, 12), (12, 17, 16, 13), (13, 16, 15, 14), (16, 21, 22, 15), (17, 20, 21, 16), (18, 19, 20, 17), (19, 26, 25, 20), (20, 25, 24, 21), (21, 24, 23, 22), (24, 29, 30, 23), (25, 28, 29, 24), (26, 27, 28, 25), (27, 239, 33, 28), (28, 33, 32, 29), (29, 32, 31, 30), (32, 36, 37, 31), (33, 35, 36, 32), (239, 34, 35, 33), (34, 230, 40, 35), (35, 40, 39, 36), (36, 39, 38, 37), (39, 42, 43, 38), (40, 41, 42, 39), (230, 222, 41, 40), (222, 47, 46, 41), (41, 46, 45, 42), (42, 45, 44, 43), (45, 50, 51, 44), (46, 49, 50, 45), (47, 48, 49, 46), (48, 211, 54, 49), (49, 54, 53, 50), (50, 53, 52, 51), (53, 57, 58, 52), (54, 56, 57, 53), (211, 55, 56, 54), (55, 61, 60, 56), (56, 60, 59, 57), (57, 59, 202, 58), (69, 68, 73, 72), (68, 67, 74, 73), (67, 66, 75, 74), (66, 65, 76, 75), (65, 64, 77, 76), (64, 63, 78, 77), (63, 111, 78), (78, 111, 79), (77, 78, 79, 80), (76, 77, 80, 81), (75, 76, 81, 82), (74, 75, 82, 83), (73, 74, 83, 84), (72, 73, 84, 85), (85, 84, 89, 88), (84, 83, 90, 89), (83, 82, 91, 90), (82, 81, 92, 91), (81, 80, 93, 92), (80, 79, 94, 93), (79, 111, 94), (94, 111, 95), (93, 94, 95, 96), (92, 93, 96, 97), (91, 92, 97, 98), (90, 91, 98, 99), (89, 90, 99, 100), (88, 89, 100, 101), (101, 100, 105, 104), (100, 99, 106, 105), (99, 98, 107, 106), (98, 97, 108, 107), (97, 96, 109, 108), (96, 95, 110, 109), (95, 111, 110), (110, 111, 112), (109, 110, 112, 113), (108, 109, 113, 114), (107, 108, 114, 115), (106, 107, 115, 116), (105, 106, 116, 117), (104, 105, 117, 118), (118, 117, 122, 121), (117, 116, 123, 122), (116, 115, 62, 123), (115, 114, 124, 62), (114, 113, 125, 124), (113, 112, 126, 125), (112, 111, 126), (126, 111, 127), (125, 126, 127, 128), (124, 125, 128, 129), (62, 124, 129, 130), (123, 62, 130, 131), (122, 123, 131, 132), (121, 122, 132, 133), (133, 132, 137, 136), (132, 131, 138, 137), (131, 130, 139, 138), (130, 129, 140, 139), (129, 128, 141, 140), (128, 127, 142, 141), (127, 111, 142), (142, 111, 143), (141, 142, 143, 144), (140, 141, 144, 145), (139, 140, 145, 146), (138, 139, 146, 147), (137, 138, 147, 148), (136, 137, 148, 149), (149, 148, 153, 152), (148, 147, 154, 153), (147, 146, 155, 154), (146, 145, 156, 155), (145, 144, 157, 156), (144, 143, 158, 157), (143, 111, 158), (158, 111, 159), (157, 158, 159, 160), (156, 157, 160, 161), (155, 156, 161, 162), (154, 155, 162, 163), (153, 154, 163, 164), (152, 153, 164, 165), (165, 164, 169, 168), (164, 163, 170, 169), (163, 162, 171, 170), (162, 161, 172, 171), (161, 160, 173, 172), (160, 159, 174, 173), (159, 111, 174), (174, 111, 175), (173, 174, 175, 176), (172, 173, 176, 177), (171, 172, 177, 178), (170, 171, 178, 179), (169, 170, 179, 180), (168, 169, 180, 181), (205, 201, 61, 55), (206, 200, 201, 205), (207, 199, 200, 206), (207, 226, 199), (208, 226, 207), (208, 207, 206, 209), (209, 206, 205, 210), (210, 205, 55, 211), (214, 210, 211, 48), (215, 209, 210, 214), (216, 208, 209, 215), (216, 226, 208), (217, 226, 216), (217, 216, 215, 218), (218, 215, 214, 219), (219, 214, 48, 47), (223, 219, 47, 222), (224, 218, 219, 223), (225, 217, 218, 224), (225, 226, 217), (227, 226, 225), (227, 225, 224, 228), (228, 224, 223, 229), (229, 223, 222, 230), (233, 229, 230, 34), (234, 228, 229, 233), (235, 227, 228, 234), (235, 226, 227), (236, 226, 235), (236, 235, 234, 237), (237, 234, 233, 238), (238, 233, 34, 239), (242, 238, 239, 27), (243, 237, 238, 242), (244, 236, 237, 243), (244, 226, 236), (245, 226, 244), (245, 244, 243, 246), (246, 243, 242, 247), (247, 242, 27, 26), (250, 247, 26, 19), (251, 246, 247, 250), (252, 245, 246, 251), (252, 226, 245), (253, 226, 252), (253, 252, 251, 254), (254, 251, 250, 255), (255, 250, 19, 18), (259, 255, 18, 258), (260, 254, 255, 259), (261, 253, 254, 260), (261, 226, 253), (262, 226, 261), (262, 261, 260, 263), (263, 260, 259, 264), (264, 259, 258, 11), (151, 296, 295, 150), (186, 303, 302, 185), (166, 297, 296, 151), (134, 293, 292, 120), (187, 304, 303, 186), (196, 313, 314, 197), (120, 292, 291, 119), (111, 290, 307, 190), (198, 315, 290, 111), (103, 289, 288, 102), (135, 294, 293, 134), (188, 305, 304, 187), (189, 306, 305, 188), (150, 295, 294, 135), (190, 307, 306, 189), (119, 291, 289, 103), (197, 314, 315, 198), (185, 302, 301, 184), (86, 286, 285, 71), (167, 298, 297, 166), (71, 285, 284, 70), (195, 312, 313, 196), (87, 287, 286, 86), (193, 310, 311, 194), (102, 288, 287, 87), (192, 309, 310, 193), (182, 299, 298, 167), (194, 311, 312, 195), (70, 316, 317, 71), (316, 69, 72, 317), (71, 317, 318, 86), (317, 72, 85, 318), (86, 318, 319, 87), (318, 85, 88, 319), (87, 319, 320, 102), (319, 88, 101, 320), (102, 320, 321, 103), (320, 101, 104, 321), (103, 321, 322, 119), (321, 104, 118, 322), (119, 322, 323, 120), (322, 118, 121, 323), (120, 323, 324, 134), (323, 121, 133, 324), (134, 324, 325, 135), (324, 133, 136, 325), (135, 325, 326, 150), (325, 136, 149, 326), (150, 326, 327, 151), (326, 149, 152, 327), (151, 327, 328, 166), (327, 152, 165, 328), (166, 328, 329, 167), (328, 165, 168, 329), (167, 329, 330, 182), (329, 168, 181, 330), (9, 203, 204, 333), (333, 204, 212, 8), (8, 212, 213, 7), (7, 213, 220, 6), (6, 220, 221, 334), (334, 221, 231, 335), (335, 231, 232, 5), (5, 232, 240, 336), (336, 240, 241, 4), (4, 241, 248, 3), (3, 248, 249, 2), (2, 249, 256, 1), (1, 256, 257, 337), (267, 0, 337, 257), (301, 340, 331, 184), (340, 300, 183, 331), (308, 341, 332, 191), (341, 309, 192, 332), (180, 344, 343, 181), (344, 185, 184, 343), (179, 345, 344, 180), (345, 186, 185, 344), (178, 346, 345, 179), (346, 187, 186, 345), (177, 347, 346, 178), (347, 188, 187, 346), (176, 348, 347, 177), (348, 189, 188, 347), (175, 349, 348, 176), (349, 190, 189, 348), (190, 349, 111), (349, 175, 111), (270, 352, 351, 269), (352, 265, 266, 351), (271, 353, 352, 270), (353, 10, 265, 352), (272, 354, 353, 271), (354, 11, 10, 353), (273, 355, 354, 272), (355, 264, 11, 354), (274, 356, 355, 273), (356, 263, 264, 355), (275, 357, 356, 274), (357, 262, 263, 356), (262, 357, 226), (357, 275, 226), (300, 358, 342, 183), (358, 299, 182, 342), (330, 359, 342, 182), (359, 331, 183, 342), (181, 343, 359, 330), (343, 184, 331, 359), (0, 360, 351, 266), (360, 338, 269, 351), (360, 0, 267, 350), (350, 268, 338, 360), (63, 368, 111), (368, 198, 111), (368, 63, 64, 367), (367, 197, 198, 368), (197, 367, 366, 196), (367, 64, 65, 366), (196, 366, 365, 195), (366, 65, 66, 365), (195, 365, 364, 194), (365, 66, 67, 364), (194, 364, 363, 193), (364, 67, 68, 363), (193, 363, 362, 192), (363, 68, 69, 362), (283, 376, 226), (376, 199, 226), (282, 375, 376, 283), (375, 200, 199, 376), (200, 375, 374, 201), (375, 282, 281, 374), (201, 374, 373, 61), (374, 281, 280, 373), (61, 373, 372, 60), (373, 280, 279, 372), (60, 372, 371, 59), (372, 279, 278, 371), (59, 371, 370, 202), (371, 278, 277, 370), (284, 377, 361, 70), (377, 308, 191, 361), (332, 378, 361, 191), (378, 316, 70, 361), (192, 362, 378, 332), (362, 69, 316, 378), (339, 379, 370, 277), (379, 9, 202, 370), (276, 369, 379, 339), (369, 203, 9, 379), (296, 392, 391, 295), (392, 249, 248, 391), (303, 399, 398, 302), (399, 271, 270, 398), (297, 393, 392, 296), (393, 256, 249, 392), (293, 389, 388, 292), (389, 240, 232, 388), (304, 400, 399, 303), (400, 272, 271, 399), (313, 409, 410, 314), (409, 281, 282, 410), (292, 388, 387, 291), (388, 232, 231, 387), (290, 386, 403, 307), (386, 226, 275, 403), (315, 411, 386, 290), (411, 283, 226, 386), (289, 385, 384, 288), (385, 221, 220, 384), (294, 390, 389, 293), (390, 241, 240, 389), (305, 401, 400, 304), (401, 273, 272, 400), (306, 402, 401, 305), (402, 274, 273, 401), (295, 391, 390, 294), (391, 248, 241, 390), (307, 403, 402, 306), (403, 275, 274, 402), (291, 387, 385, 289), (387, 231, 221, 385), (314, 410, 411, 315), (410, 282, 283, 411), (302, 398, 397, 301), (398, 270, 269, 397), (286, 382, 381, 285), (382, 212, 204, 381), (298, 394, 393, 297), (394, 257, 256, 393), (285, 381, 380, 284), (381, 204, 203, 380), (312, 408, 409, 313), (408, 280, 281, 409), (287, 383, 382, 286), (383, 213, 212, 382), (310, 406, 407, 311), (406, 278, 279, 407), (288, 384, 383, 287), (384, 220, 213, 383), (309, 405, 406, 310), (405, 277, 278, 406), (299, 395, 394, 298), (395, 267, 257, 394), (311, 407, 408, 312), (407, 279, 280, 408), (338, 412, 397, 269), (412, 340, 301, 397), (268, 396, 412, 338), (396, 300, 340, 412), (339, 413, 404, 276), (413, 341, 308, 404), (277, 405, 413, 339), (405, 309, 341, 413), (350, 414, 396, 268), (414, 358, 300, 396), (267, 395, 414, 350), (395, 299, 358, 414), (369, 415, 380, 203), (415, 377, 284, 380), (276, 404, 415, 369), (404, 308, 377, 415)])
me_sphere_004.polygons.foreach_set('use_smooth', [True] * 432)
me_sphere_004.use_remesh_preserve_volume = False
me_sphere_004.use_remesh_preserve_attributes = False
me_sphere_004.use_mirror_vertex_groups = False
me_sphere_004.update()

# ---- objects
ob_legs = bpy.data.objects.new('Legs', me_cylinder)
ob_back_cushon = bpy.data.objects.new('Back-Cushon', me_sphere_000)
ob_cushon = bpy.data.objects.new('Cushon', me_plane)
ob_knob = bpy.data.objects.new('Knob', me_circle)
ob_dror = bpy.data.objects.new('Dror', me_cube_005)
ob_seat_main = bpy.data.objects.new('Seat_Main', me_sphere_004)

# ---- transforms, parenting, visibility, modifiers, constraints
ob_legs.location = (0.0, 0.0, 0.0)
ob_legs.lineart.crease_threshold = 0.0
_m = ob_legs.modifiers.new('Mirror', 'MIRROR')
_m = ob_legs.modifiers.new('Subsurf', 'SUBSURF')
_m.uv_smooth = 'PRESERVE_CORNERS'
_m.quality = 2
_m.show_only_control_edges = False
ob_back_cushon.location = (0.0, 0.0, 0.0)
ob_back_cushon.lineart.crease_threshold = 0.0
_m = ob_back_cushon.modifiers.new('Subsurf', 'SUBSURF')
_m.uv_smooth = 'PRESERVE_CORNERS'
_m.quality = 2
_m.show_only_control_edges = False
_m = ob_back_cushon.modifiers.new('Solidify', 'SOLIDIFY')
_m.thickness = -0.07976
_m.nonmanifold_thickness_mode = 'FIXED'
_m.nonmanifold_merge_threshold = 0.0003
ob_cushon.location = (4.935e-07, 1.214e-06, -2.579)
ob_cushon.scale = (2.823, 2.823, 2.823)
ob_cushon.lineart.crease_threshold = 0.0
_m = ob_cushon.modifiers.new('Subsurf', 'SUBSURF')
_m.uv_smooth = 'PRESERVE_CORNERS'
_m.quality = 2
_m.show_only_control_edges = False
ob_knob.location = (0.0, 0.0, 0.0)
ob_knob.rotation_euler = (1.571, -0.0, 0.0)
ob_knob.lineart.crease_threshold = 0.0
_m = ob_knob.modifiers.new('Mirror', 'MIRROR')
ob_dror.location = (0.0, 0.0, 0.0)
ob_dror.scale = (0.4526, 0.101, 0.3173)
ob_dror.lineart.crease_threshold = 0.0
_m = ob_dror.modifiers.new('Subsurf', 'SUBSURF')
_m.uv_smooth = 'PRESERVE_CORNERS'
_m.quality = 2
_m.show_only_control_edges = False
_m = ob_dror.modifiers.new('Mirror', 'MIRROR')
ob_seat_main.location = (0.0, 0.0, 0.0)
ob_seat_main.lineart.crease_threshold = 0.0
_m = ob_seat_main.modifiers.new('Subsurf', 'SUBSURF')
_m.uv_smooth = 'PRESERVE_CORNERS'
_m.quality = 2
_m.show_only_control_edges = False
_m = ob_seat_main.modifiers.new('Solidify', 'SOLIDIFY')
_m.nonmanifold_thickness_mode = 'FIXED'
_m.nonmanifold_merge_threshold = 0.0003

# ---- collection membership
col_collection_1.objects.link(ob_legs)
col_collection_1.objects.link(ob_back_cushon)
col_collection_1.objects.link(ob_cushon)
col_collection_1.objects.link(ob_knob)
col_collection_1.objects.link(ob_dror)
col_collection_1.objects.link(ob_seat_main)

# ---- scene / render settings (as saved in the file)
scene.frame_start = 1; scene.frame_end = 250; scene.frame_set(1)
scene.render.engine = 'BLENDER_EEVEE_NEXT'
scene.render.image_settings.color_mode = 'RGB'
scene.render.image_settings.compression = 90
scene.render.resolution_percentage = 50
scene.render.dither_intensity = 0.0
scene.render.bake_margin = 2
scene.render.bake_bias = 0.0
scene.cycles.use_denoising = False
scene.cycles.samples = 10
scene.cycles.sampling_pattern = 'TABULATED_SOBOL'
scene.cycles.light_sampling_threshold = 0.0
scene.cycles.use_adaptive_sampling = False
scene.cycles.use_light_tree = False
scene.cycles.blur_glossy = 0.0
scene.cycles.volume_bounces = 1
scene.cycles.pixel_filter_type = 'GAUSSIAN'
scene.cycles.sample_clamp_indirect = 0.0
scene.view_settings.view_transform = 'Standard'
bpy.context.view_layer.update()

# ---- added for rendering (the .blend has no active camera and no usable light): camera, sun + grey world if the file has none
cam_auto = bpy.data.cameras.new('AutoCamera')
cam_auto.lens = 50.0
cam_auto.sensor_width = 36.0
cam_auto.clip_end = 1000.0
ob_auto_camera = bpy.data.objects.new('AutoCamera', cam_auto)
scene.collection.objects.link(ob_auto_camera)
ob_auto_camera.location = (9.99353, -10.0546, 5.45427)
ob_auto_camera.rotation_euler = (1.09748, -7.21219e-08, 0.694738)
scene.camera = ob_auto_camera
light_auto_sun = bpy.data.lights.new('AutoSun', 'SUN')
light_auto_sun.energy = 3.0
light_auto_sun.angle = 0.0523599
ob_auto_sun = bpy.data.objects.new('AutoSun', light_auto_sun)
scene.collection.objects.link(ob_auto_sun)
ob_auto_sun.rotation_euler = (0.872665, 0.174533, 0.523599)
if scene.world is None:
    world_auto = bpy.data.worlds.new('AutoWorld')
    world_auto.color = (0.3, 0.3, 0.3)
    scene.world = world_auto
bpy.context.view_layer.update()
